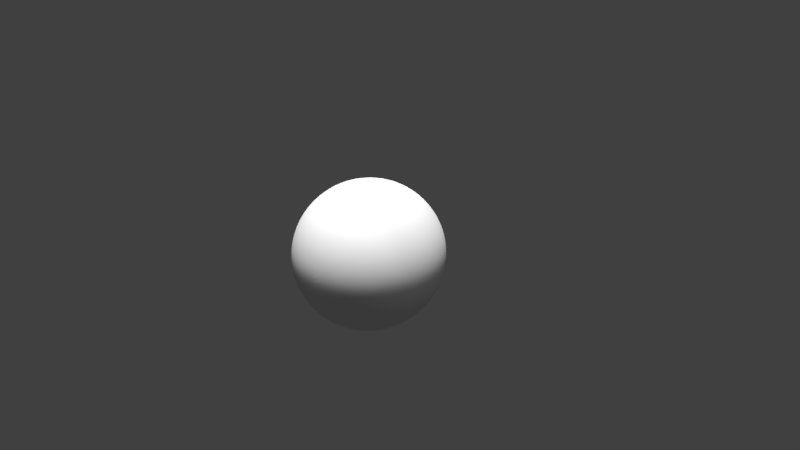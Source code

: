 # Source: face15.blend  (saved by Blender 2.78.0; exported with 4.5.12 LTS)
import bpy
from mathutils import Matrix  # noqa: F401  (used for matrix-valued properties, if any)

bpy.ops.wm.read_factory_settings(use_empty=True)
scene = bpy.context.scene
scene.name = 'Scene'

# ---- collections
col_collection_1 = bpy.data.collections.new('Collection 1'); scene.collection.children.link(col_collection_1)
col_collection_2 = bpy.data.collections.new('Collection 2'); scene.collection.children.link(col_collection_2)

# ---- world
world_world = bpy.data.worlds.new('World'); scene.world = world_world
world_world.color = (0.05088, 0.05088, 0.05088)
world_world.use_sun_shadow = False
world_world.sun_shadow_jitter_overblur = 0.0
world_world.cycles.sampling_method = 'MANUAL'

# ---- cameras
cam_camera = bpy.data.cameras.new('Camera')
cam_camera.clip_end = 100.0
cam_camera.lens = 35.0
cam_camera.sensor_width = 32.0
cam_camera.sensor_height = 18.0
cam_camera.ortho_scale = 7.314
cam_camera.dof.focus_distance = 0.0
cam_camera.dof.aperture_fstop = 128.0

# ---- lights
light_spot = bpy.data.lights.new('Spot', 'SPOT')
light_spot.transmission_factor = 0.0
light_spot.energy = 100.0
light_spot.shadow_buffer_clip_start = 0.5
light_spot.shadow_soft_size = 0.1
light_spot.shadow_maximum_resolution = 0.006
light_spot.use_absolute_resolution = True
light_sun = bpy.data.lights.new('Sun', 'SUN')
light_sun.transmission_factor = 0.0
light_sun.angle = 0.1993
light_sun.energy = 2.5
light_sun.shadow_buffer_clip_start = 0.5
light_sun.shadow_soft_size = 0.1
light_sun.shadow_cascade_max_distance = 1000.0
light_lamp = bpy.data.lights.new('Lamp', 'POINT')
light_lamp.transmission_factor = 0.0
light_lamp.cutoff_distance = 30.0
light_lamp.energy = 100.0
light_lamp.shadow_buffer_clip_start = 1.001
light_lamp.shadow_soft_size = 0.1
light_lamp.shadow_maximum_resolution = 0.006
light_lamp.use_absolute_resolution = True
light_sun_001 = bpy.data.lights.new('Sun.001', 'SUN')
light_sun_001.transmission_factor = 0.0
light_sun_001.angle = 0.1993
light_sun_001.energy = 2.5
light_sun_001.shadow_buffer_clip_start = 0.5
light_sun_001.shadow_soft_size = 0.1
light_sun_001.shadow_cascade_max_distance = 1000.0

# ---- meshes
me_circle = bpy.data.meshes.new('Circle')
me_circle.from_pydata([(1.787, -9.317, 1.581), (1.399, -9.091, 1.421), (1.085, -8.631, 1.209), (0.989, -8.427, 1.037), (1.085, -8.577, 0.9756), (1.395, -8.97, 0.9364), (1.84, -9.23, 0.9083), (2.246, -8.936, 0.936), (2.596, -8.371, 1.093), (2.697, -8.089, 1.249), (2.587, -8.684, 1.539), (2.24, -9.115, 1.634), (1.705, -9.108, 1.855), (1.225, -9.007, 1.609), (0.8371, -8.64, 1.278), (0.6922, -8.626, 1.038), (0.7722, -8.554, 0.8461), (1.245, -9.086, 0.5989), (1.837, -9.105, 0.5366), (2.405, -8.713, 0.6181), (2.873, -7.974, 0.953), (2.911, -7.613, 1.438), (2.683, -8.11, 1.708), (2.216, -8.771, 1.907), (1.885, -9.43, 2.346), (1.149, -9.871, 2.109), (0.5979, -9.717, 1.793), (0.4992, -9.771, 1.102), (0.5289, -9.753, 0.5958), (1.016, -9.483, 0.1319), (1.841, -9.461, -0.1939), (2.753, -8.441, 0.1697), (3.543, -6.903, 0.833), (3.77, -6.339, 1.977), (3.15, -7.534, 2.357), (2.57, -9.167, 2.499), (0.0, -10.21, 1.803), (0.0, -10.27, 1.163), (0.0, -10.59, 0.7139), (2.253, -9.048, 3.182), (1.517, -9.629, 3.147), (0.8985, -9.898, 3.025), (0.4718, -10.45, 0.2325), (0.9246, -9.901, -0.1753), (1.742, -9.551, -0.4898), (3.148, -8.054, -0.1472), (3.678, -6.597, 0.2686), (3.962, -5.448, 2.232), (3.445, -7.26, 2.862), (2.946, -8.227, 3.08), (0.0, -10.16, 2.93), (0.0, -11.12, 0.4051), (0.2807, -10.06, 1.132), (0.2775, -10.41, 0.6683), (0.287, -10.08, 1.798), (0.4422, -10.12, 2.954), (0.2551, -10.92, 0.3351), (0.0, -11.76, -0.05945), (0.2803, -11.56, -0.1312), (0.0, -12.4, -0.5034), (0.2357, -12.22, -0.5563), (0.5381, -11.94, -1.118), (0.8005, -11.38, -1.245), (0.9012, -10.86, -1.412), (0.9181, -10.88, -1.214), (0.7649, -11.38, -1.017), (0.507, -11.72, -0.7912), (0.4941, -11.1, -0.3906), (0.6476, -11.2, -0.7669), (0.0, -13.0, -0.959), (0.7287, -10.77, -0.8851), (0.0, -12.76, -1.389), (0.0, -11.84, -1.709), (0.2831, -11.55, -1.638), (0.0, -11.35, -1.787), (0.4323, -11.06, -1.635), (0.0, -11.11, -1.869), (0.3049, -11.04, -1.839), (0.8192, -10.87, -1.689), (0.888, -10.38, -1.56), (0.935, -10.22, -1.37), (0.4985, -12.79, -1.071), (0.315, -12.35, -1.433), (0.8139, -10.21, -1.027), (0.5577, -11.93, -1.414), (0.7292, -11.36, -1.495), (0.7472, -10.91, -1.633), (0.6534, -10.46, -0.647), (0.0, -10.94, -2.072), (0.3217, -10.83, -1.992), (0.9246, -10.39, -1.92), (1.089, -10.04, -1.677), (1.261, -9.914, -1.145), (0.5422, -10.98, -1.846), (0.5133, -10.99, -1.715), (0.5895, -10.7, -1.957), (0.3586, -11.42, -1.425), (0.4134, -11.1, -1.471), (0.4318, -11.85, -1.292), (0.5194, -11.63, -1.247), (0.6154, -11.26, -1.448), (0.5769, -11.02, -1.528), (0.4926, -11.01, -1.53), (0.3851, -10.77, -0.7755), (0.4189, -10.37, -0.7004), (0.4561, -11.11, -0.672), (0.5392, -10.89, -0.6783), (0.5969, -10.68, -0.6491), (0.5841, -10.3, -0.7723), (0.4934, -10.31, -0.7056), (0.0, -11.03, -2.613), (0.3604, -11.0, -2.548), (1.629, -9.251, -2.922), (0.0, -10.48, -3.732), (0.8875, -10.2, -2.729), (0.9295, -10.15, -3.613), (1.182, -9.722, -2.812), (0.5259, -10.35, -3.663), (0.5907, -10.73, -2.571), (1.384, -9.538, -3.252), (1.459, -9.457, -2.826), (1.222, -9.727, -3.415), (1.509, -9.388, -3.068), (0.0, -10.4, -3.193), (0.3391, -10.28, -3.162), (1.472, -9.125, -2.988), (0.0, -10.4, -3.096), (0.9216, -9.674, -3.194), (0.6978, -9.913, -3.073), (1.166, -9.335, -3.115), (0.4148, -10.28, -3.064), (0.6631, -9.919, -3.163), (1.188, -9.335, -2.887), (1.395, -9.198, -3.007), (0.9592, -9.673, -3.0), (1.402, -9.151, -2.827), (0.9245, -10.29, -3.035), (0.6681, -10.52, -3.008), (1.053, -10.16, -3.09), (1.263, -9.974, -3.071), (0.3159, -10.67, -3.008), (0.792, -10.62, -3.158), (1.36, -9.405, -2.997), (1.45, -9.31, -2.956), (1.369, -9.548, -2.959), (0.0, -10.82, -3.012), (1.176, -9.808, -3.004), (0.0, -10.96, -3.144), (0.4412, -11.02, -3.12), (0.6199, -10.74, -2.596), (1.349, -9.605, -3.228), (0.397, -11.08, -2.544), (1.522, -9.353, -2.952), (1.401, -9.493, -2.88), (0.5235, -10.73, -3.712), (0.9002, -10.23, -2.763), (1.215, -9.838, -3.377), (0.9385, -10.31, -3.572), (1.436, -9.437, -3.054), (0.0, -11.13, -2.651), (1.188, -9.757, -2.851), (0.0, -10.84, -3.774), (2.709, -8.139, 1.182), (2.998, -7.611, 1.218), (3.86, -6.205, 1.261), (4.145, -5.348, 1.169), (0.8647, -8.527, 1.033), (0.9742, -8.541, 0.8548), (2.565, -8.475, 1.58), (2.174, -8.847, 1.753), (1.719, -9.115, 1.729), (1.314, -8.902, 1.531), (2.379, -8.736, 0.6824), (2.775, -8.186, 0.9843), (1.287, -8.793, 0.6535), (1.012, -8.546, 1.262), (2.784, -7.867, 1.341), (1.849, -9.082, 0.6104), (2.857, -7.844, 1.197), (1.052, -8.588, 0.9308), (2.194, -8.967, 1.668), (1.363, -8.941, 1.459), (2.665, -8.455, 1.043), (1.365, -8.966, 0.8575), (1.064, -8.561, 1.223), (2.735, -8.023, 1.285), (1.836, -9.195, 0.8354), (0.946, -8.455, 1.024), (2.539, -8.541, 1.56), (1.759, -9.168, 1.642), (2.264, -9.013, 0.8651), (2.74, -8.073, 1.18), (1.779, -9.191, 1.469), (1.415, -9.026, 1.377), (1.109, -8.635, 1.189), (1.014, -8.45, 1.05), (1.071, -8.501, 0.9728), (1.377, -8.918, 0.9872), (1.855, -9.259, 0.9494), (2.264, -8.925, 0.9802), (2.554, -8.393, 1.112), (2.658, -8.257, 1.219), (2.457, -8.755, 1.409), (2.186, -8.982, 1.544), (2.671, -8.158, 1.176), (1.806, -9.096, 1.649), (1.371, -8.887, 1.464), (1.051, -8.319, 1.165), (0.9924, -8.165, 0.9488), (1.095, -8.249, 0.7916), (1.377, -8.775, 0.8939), (1.855, -9.025, 0.8085), (2.264, -8.88, 1.002), (2.544, -8.243, 1.078), (2.687, -7.66, 1.27), (2.515, -8.483, 1.565), (2.269, -8.635, 1.629), (2.671, -7.948, 1.164), (1.759, -8.906, 1.888), (1.324, -8.752, 1.593), (1.004, -8.224, 1.116), (0.9454, -8.063, 0.7708), (1.048, -8.114, 0.52), (1.33, -8.64, 0.6832), (1.808, -8.89, 0.7719), (2.217, -8.745, 0.8557), (2.507, -8.105, 0.9914), (2.64, -7.525, 1.283), (2.467, -8.256, 1.807), (2.215, -8.463, 1.855), (2.623, -7.814, 1.114), (1.777, -9.14, 1.447), (2.16, -8.922, 1.506), (1.324, -8.809, 1.035), (1.219, -8.527, 0.9942), (2.628, -7.843, 1.237), (2.667, -8.137, 1.19), (1.842, -9.169, 0.9995), (2.262, -8.909, 1.019), (2.555, -8.395, 1.14), (1.403, -8.925, 1.346), (1.127, -8.446, 1.155), (2.428, -8.622, 1.425), (1.033, -8.434, 1.071), (1.182, -9.465, 1.852), (0.6935, -9.351, 1.533), (3.107, -7.619, 0.9052), (3.327, -7.179, 1.76), (1.138, -9.336, 0.3348), (1.835, -9.328, 0.1255), (0.5427, -9.088, 1.056), (3.005, -7.82, 1.911), (2.596, -8.618, 0.3833), (0.5999, -9.053, 0.6693), (2.389, -8.84, 2.177), (1.779, -9.314, 2.094), (3.246, -7.19, 1.236), (1.194, -8.587, 0.9979), (1.104, -8.348, 1.058), (1.153, -8.401, 1.137), (1.157, -8.545, 1.139), (1.213, -8.652, 1.074), (1.272, -8.67, 1.006), (0.0, -10.06, -2.656), (0.2642, -9.881, -2.645), (1.596, -8.495, -2.889), (0.0, -9.965, -3.666), (0.9037, -9.228, -2.71), (0.6147, -9.528, -3.46), (1.231, -8.836, -2.731), (0.285, -9.884, -3.579), (0.5922, -9.559, -2.661), (1.189, -8.87, -3.294), (1.426, -8.69, -2.707), (0.8971, -9.2, -3.37), (1.51, -8.588, -3.084), (1.762, -8.833, -2.871), (0.9936, -10.06, -2.229), (1.171, -9.44, -4.017), (1.328, -9.554, -2.415), (0.6314, -9.881, -4.172), (0.6351, -10.54, -2.264), (1.591, -8.781, -3.426), (1.6, -9.11, -2.63), (1.418, -9.095, -3.758), (1.753, -8.745, -3.146), (0.9183, -10.3, -2.838), (1.177, -10.13, -3.297), (0.9009, -10.63, -3.49), (1.426, -9.514, -2.992), (0.0, -11.14, -2.817), (1.159, -9.776, -2.915), (0.0, -11.09, -3.506), (0.6645, -10.75, -2.746), (1.302, -9.828, -3.155), (0.3471, -11.09, -2.73), (1.477, -9.383, -2.971), (1.396, -9.506, -2.904), (0.4748, -11.07, -3.459), (0.643, -9.702, -3.09), (0.3468, -10.01, -3.127), (0.6691, -9.686, -3.184), (0.9159, -9.428, -3.145), (1.381, -8.92, -2.96), (1.461, -8.853, -2.906), (1.362, -8.97, -2.895), (1.154, -9.125, -3.048), (1.166, -9.11, -2.997), (0.9014, -9.441, -3.085), (0.0, -10.11, -3.274), (0.3912, -10.02, -3.245), (0.0, -10.15, -3.096), (0.0, -10.89, -2.507), (0.3619, -10.78, -2.341), (0.1853, -11.72, -1.711), (0.187, -11.32, -1.778), (0.2228, -11.09, -1.858), (0.2477, -10.89, -2.036), (0.337, -11.05, -2.552), (0.3128, -10.29, -3.201), (0.2914, -10.71, -3.006), (0.341, -11.11, -2.571), (0.3202, -11.13, -2.739), (0.2913, -10.93, -2.444), (0.2108, -10.43, -3.685), (0.1601, -10.37, -3.134), (0.1554, -10.98, -3.14), (0.2041, -10.79, -3.747), (0.159, -11.05, -3.488), (0.6592, -11.7, -1.397), (0.6884, -11.8, -1.134), (0.632, -11.72, -0.9105), (0.5533, -11.27, -0.6036), (0.6256, -10.65, -0.6388), (0.5706, -11.46, -1.347), (0.5819, -10.82, -0.6344), (3.386, -6.057, -2.692), (3.389, -6.634, -2.035), (3.247, -5.502, -3.192), (1.986, -8.364, -3.216), (1.987, -8.577, -2.843), (1.793, -9.01, -2.476), (2.353, -7.628, -3.354), (2.393, -8.036, -2.876), (2.21, -8.555, -2.302), (0.0, -10.08, -4.158), (0.2427, -9.952, -4.148), (0.0, -7.347, -5.777), (0.8346, -7.289, -5.799), (0.0, -9.934, -5.029), (0.4513, -9.774, -5.02), (0.2678, -10.03, -4.589), (0.0, -10.19, -4.599), (0.0, -8.852, -5.614), (0.7973, -8.692, -5.604), (1.267, -9.154, -4.306), (1.422, -8.87, -4.582), (1.616, -8.675, -3.989), (1.881, -8.218, -4.166), (0.7701, -9.521, -4.557), (0.9713, -9.288, -4.909), (1.905, -8.416, -3.586), (2.118, -7.725, -3.866), (1.245, -9.83, -1.921), (1.478, -9.334, -2.209), (1.955, -9.224, -1.854), (1.701, -9.638, -1.465), (0.0, -10.97, -2.574), (1.705, -9.024, -2.894), (1.652, -9.037, -3.111), (1.537, -9.264, -2.71), (1.493, -9.137, -3.344), (0.9412, -10.14, -2.497), (1.255, -9.665, -2.603), (0.5551, -10.04, -3.887), (1.024, -9.779, -3.8), (0.6357, -10.6, -2.449), (1.326, -9.393, -3.597), (0.3794, -10.86, -2.476), (0.3272, -10.99, -2.495), (0.0, -10.24, -3.914), (0.2277, -10.13, -3.93), (4.61, 2.918, 3.658), (4.327, -2.504, 3.019), (4.604, -2.451, 1.58), (3.397, -0.2038, -2.712), (3.768, -0.4386, -1.929), (3.076, -0.1827, -3.972), (0.0, -4.011, -5.62), (0.6076, -4.109, -5.672), (0.0, -3.744, -5.699), (0.5657, -3.584, -5.694), (3.929, -1.752, -2.321), (4.177, -2.335, -1.451), (3.529, -1.4, -3.198), (1.918, -2.335, -5.276), (2.2, -3.226, -5.065), (2.833, -5.829, 5.436), (1.919, -6.661, 5.836), (1.185, -7.18, 6.004), (4.119, -4.013, 4.403), (3.612, -4.799, 4.9), (0.0, -7.59, 6.067), (0.6078, -7.495, 6.075), (2.536, -8.026, 4.122), (1.734, -8.767, 4.27), (3.288, -7.062, 3.813), (0.5327, -9.519, 4.225), (0.0, -9.578, 4.212), (1.063, -9.235, 4.268), (3.859, -6.221, 3.423), (4.408, -4.389, 1.383), (4.223, -4.319, 2.66), (4.675, 2.655, 2.389), (2.825, 2.79, 6.698), (2.112, 2.641, 7.222), (1.335, 2.466, 7.572), (4.207, 3.044, 4.932), (3.562, 2.949, 6.032), (0.0, 2.506, 7.676), (0.7543, 2.413, 7.662), (0.6457, -1.585, 7.357), (0.0, -1.63, 7.393), (3.599, 0.05872, 5.87), (2.834, -0.5697, 6.483), (1.985, -1.086, 6.998), (1.212, -1.44, 7.293), (4.51, 0.7605, 3.533), (4.376, 0.7403, 4.787), (4.676, 0.9272, 2.134), (0.0, -5.236, 6.957), (2.889, -3.722, 6.08), (1.194, -4.96, 6.87), (4.152, -2.092, 4.756), (0.6174, -5.191, 6.935), (3.645, -2.817, 5.502), (1.999, -4.471, 6.611), (4.454, -1.187, 3.294), (4.691, -1.217, 1.81), (4.496, 4.669, 3.473), (4.548, 3.914, 2.229), (2.959, 6.329, 6.31), (2.342, 6.503, 6.786), (1.537, 6.427, 7.199), (4.126, 5.14, 4.556), (3.577, 6.04, 5.659), (0.0, 6.379, 7.369), (0.8979, 6.345, 7.326), (4.057, 6.893, 2.568), (4.22, 5.613, 1.899), (2.936, 9.893, 4.587), (2.284, 10.76, 4.921), (1.57, 10.97, 5.086), (3.841, 7.863, 3.226), (3.512, 8.984, 3.849), (0.0, 11.18, 5.193), (0.9255, 11.04, 5.124), (3.378, 6.056, -1.075), (3.931, 5.321, 0.3825), (2.085, 9.902, -0.2413), (1.531, 10.49, -0.09031), (1.476, 11.49, 3.019), (3.19, 7.105, -0.9245), (2.744, 8.759, -0.4932), (0.0, 11.63, 3.158), (0.5584, 11.09, 0.01332), (0.8946, 11.59, 3.069), (0.0, 11.19, 0.01058), (3.196, 9.372, 1.764), (3.645, 8.005, 1.217), (1.071, 10.84, -0.04523), (2.027, 11.22, 2.813), (2.648, 10.52, 2.415), (3.492, 4.883, -1.251), (3.932, 6.774, 0.8757), (2.967, 4.775, -2.344), (1.81, 7.923, -1.808), (1.38, 8.284, -1.684), (2.868, 5.935, -2.132), (2.394, 7.003, -1.91), (0.6166, 8.714, -1.608), (0.0, 8.879, -1.599), (0.9848, 8.573, -1.629), (3.044, 3.122, -2.351), (2.961, 3.977, -3.335), (1.958, 6.25, -3.102), (1.503, 6.89, -2.947), (2.765, 4.75, -3.353), (2.452, 5.604, -3.208), (0.5733, 7.519, -2.791), (0.0, 7.731, -2.698), (1.052, 7.244, -2.855), (3.091, 2.583, -3.296), (3.246, 0.9616, -3.098), (3.421, 1.327, -2.437), (2.89, 0.61, -4.132), (0.0, -3.52, -5.979), (0.7155, -3.377, -5.975), (1.924, -2.055, -5.646), (3.901, -3.151, -2.331), (3.952, -3.851, -1.451), (3.569, -2.693, -3.129), (3.378, -7.251, -1.412), (4.157, -3.735, -0.6321), (1.813, -6.599, -5.095), (2.039, -4.819, -5.256), (0.0, -5.598, -5.662), (0.7791, -5.439, -5.652), (2.781, -6.679, -3.427), (2.791, -7.203, -2.865), (2.84, -7.853, -2.19), (1.242, -2.942, -5.462), (1.276, -3.662, -5.432), (1.32, -2.599, -5.791), (1.302, -6.922, -5.425), (1.357, -4.968, -5.387), (2.871, -2.656, -4.545), (2.506, -1.632, -4.772), (2.258, -0.9857, -5.212), (2.526, -5.854, -4.585), (2.468, -4.51, -4.733), (1.793, -7.956, -4.806), (1.27, -8.614, -5.289), (2.088, -7.285, -4.337), (3.128, -1.971, -3.979), (2.767, -1.047, -4.476), (2.54, -0.2796, -4.774), (3.257, -3.315, -3.674), (3.045, -5.359, -3.836), (2.558, -6.398, -3.973), (3.376, -7.489, -0.6588), (3.94, -5.395, -0.06022), (2.413, -9.245, -1.123), (2.619, -8.776, -1.652), (4.253, -1.988, -0.4856), (4.369, -0.2323, -0.324), (2.923, 3.376, -4.297), (2.122, 6.07, -4.064), (1.555, 6.763, -3.909), (2.872, 4.312, -4.315), (2.673, 5.364, -4.183), (0.6095, 7.529, -3.753), (0.0, 7.655, -3.748), (1.161, 7.206, -3.817), (2.971, 2.153, -4.258), (2.392, -0.02568, -8.992), (0.0, -1.642, -10.12), (0.4118, -1.608, -10.11), (1.266, -1.384, -9.788), (0.8503, -1.533, -9.985), (1.56, -0.7802, -9.632), (2.036, -0.4415, -9.316), (3.606, 2.047, -7.536), (3.147, 6.021, -6.408), (2.523, 6.714, -6.499), (3.736, 3.699, -6.819), (3.471, 5.14, -6.391), (1.06, 7.479, -6.723), (0.0, 7.606, -6.684), (1.846, 7.157, -6.563), (2.835, 0.6806, -8.523), (1.177, -2.1, -7.189), (1.033, -1.745, -8.587), (1.565, -1.464, -8.407), (1.745, -1.688, -7.027), (2.953, 4.026, -5.149), (3.304, 3.805, -5.984), (3.131, 5.215, -5.655), (2.916, 5.289, -4.919), (2.412, -0.2779, -6.288), (2.283, -0.2763, -7.802), (2.651, 0.3175, -7.372), (2.736, 0.4637, -5.752), (1.863, -0.8487, -8.158), (2.061, -0.9172, -6.685), (2.404, 6.054, -4.845), (2.775, 6.037, -5.627), (2.181, 6.73, -5.636), (1.859, 6.747, -4.772), (3.008, 2.933, -5.377), (3.285, 2.49, -6.457), (0.6999, 7.512, -4.743), (0.8619, 7.496, -5.733), (0.0, 7.622, -5.705), (0.0, 7.639, -4.727), (1.335, 7.19, -4.732), (1.636, 7.173, -5.648), (0.6318, -2.644, -7.355), (0.548, -2.055, -8.734), (2.957, 1.172, -7.101), (2.93, 1.662, -5.68), (0.0, -2.751, -7.36), (0.0, -2.125, -8.741)], [], [(167, 166, 15, 16), (169, 168, 22, 23), (171, 170, 12, 13), (173, 172, 19, 20), (174, 167, 16, 17), (170, 169, 23, 12), (175, 171, 13, 14), (178, 173, 20, 163), (177, 174, 17, 18), (166, 175, 14, 15), (168, 176, 21, 22), (172, 177, 18, 19), (245, 244, 25, 26), (256, 246, 32, 164), (249, 248, 29, 30), (250, 245, 26, 27), (251, 247, 33, 34), (252, 249, 30, 31), (253, 250, 27, 28), (254, 251, 34, 35), (244, 255, 24, 25), (246, 252, 31, 32), (248, 253, 28, 29), (255, 254, 35, 24), (53, 52, 37, 38), (52, 54, 36, 37), (54, 26, 41, 55), (24, 35, 49, 39), (26, 25, 40, 41), (164, 32, 46, 165), (30, 29, 43, 44), (34, 33, 47, 48), (31, 30, 44, 45), (53, 38, 51, 56), (35, 34, 48, 49), (25, 24, 39, 40), (32, 31, 45, 46), (29, 28, 42, 43), (28, 53, 56, 42), (27, 26, 54, 52), (28, 27, 52, 53), (58, 56, 51, 57), (58, 57, 59, 60), (68, 65, 64, 70), (332, 331, 65, 68), (58, 60, 66, 67), (62, 85, 86, 63), (60, 59, 69, 81), (81, 69, 71, 82), (82, 71, 72, 314), (314, 72, 74, 315), (315, 74, 76, 316), (330, 329, 85, 62), (81, 82, 84, 61), (64, 63, 79, 80), (70, 64, 80, 83), (63, 86, 78, 79), (60, 81, 61, 66), (331, 330, 62, 65), (65, 62, 63, 64), (93, 78, 86, 94), (332, 333, 87, 67), (56, 58, 67, 42), (77, 93, 94, 75), (73, 75, 97, 96), (84, 82, 98, 99), (82, 73, 96, 98), (86, 85, 100, 101), (94, 86, 101, 102), (75, 94, 102, 97), (329, 84, 99, 334), (334, 99, 106, 335), (97, 102, 109, 104), (98, 96, 103, 105), (99, 98, 105, 106), (101, 100, 107, 108), (102, 101, 108, 109), (96, 97, 104, 103), (103, 104, 109, 108), (107, 105, 103, 108), (106, 105, 107, 335), (379, 367, 110, 318), (137, 131, 127, 136), (139, 132, 134, 138), (140, 124, 131, 137), (138, 134, 128, 141), (143, 125, 135, 142), (144, 133, 125, 143), (142, 135, 132, 139), (320, 145, 123, 319), (136, 127, 129, 146), (326, 325, 126, 147), (146, 129, 133, 144), (141, 128, 130, 148), (288, 141, 148, 298), (291, 146, 144, 297), (328, 326, 147, 292), (286, 136, 146, 291), (322, 290, 145, 320), (289, 142, 139, 294), (297, 144, 143, 296), (296, 143, 142, 289), (287, 138, 141, 288), (295, 140, 137, 293), (294, 139, 138, 287), (293, 137, 136, 286), (118, 149, 155, 114), (119, 150, 156, 121), (111, 151, 149, 118), (121, 156, 157, 115), (112, 152, 158, 122), (120, 153, 152, 112), (122, 158, 150, 119), (318, 110, 159, 321), (114, 155, 160, 116), (324, 327, 161, 113), (116, 160, 153, 120), (115, 157, 154, 117), (33, 164, 165, 47), (247, 256, 164, 33), (176, 178, 163, 21), (185, 191, 178, 176), (190, 186, 177, 172), (188, 185, 176, 168), (187, 184, 175, 166), (186, 183, 174, 177), (191, 182, 173, 178), (184, 181, 171, 175), (189, 180, 169, 170), (183, 179, 167, 174), (182, 190, 172, 173), (181, 189, 170, 171), (180, 188, 168, 169), (179, 187, 166, 167), (4, 3, 187, 179), (11, 10, 188, 180), (1, 0, 189, 181), (8, 7, 190, 182), (5, 4, 179, 183), (0, 11, 180, 189), (2, 1, 181, 184), (162, 8, 182, 191), (6, 5, 183, 186), (3, 2, 184, 187), (10, 9, 185, 188), (7, 6, 186, 190), (9, 162, 191, 185), (7, 8, 200, 199), (0, 1, 193, 192), (162, 9, 201, 204), (8, 162, 204, 200), (1, 2, 194, 193), (9, 10, 202, 201), (2, 3, 195, 194), (10, 11, 203, 202), (3, 4, 196, 195), (11, 0, 192, 203), (4, 5, 197, 196), (5, 6, 198, 197), (6, 7, 199, 198), (232, 231, 205, 216), (234, 233, 210, 209), (236, 235, 214, 217), (233, 237, 211, 210), (237, 238, 212, 211), (238, 239, 213, 212), (231, 240, 206, 205), (239, 236, 217, 213), (240, 259, 207, 206), (235, 242, 215, 214), (259, 258, 208, 207), (242, 232, 216, 215), (258, 234, 209, 208), (212, 213, 226, 225), (205, 206, 219, 218), (213, 217, 230, 226), (206, 207, 220, 219), (214, 215, 228, 227), (207, 208, 221, 220), (215, 216, 229, 228), (208, 209, 222, 221), (216, 205, 218, 229), (209, 210, 223, 222), (217, 214, 227, 230), (210, 211, 224, 223), (211, 212, 225, 224), (195, 196, 257, 243), (202, 203, 232, 242), (194, 195, 243, 241), (201, 202, 242, 235), (193, 194, 241, 240), (200, 204, 236, 239), (192, 193, 240, 231), (199, 200, 239, 238), (198, 199, 238, 237), (197, 198, 237, 233), (204, 201, 235, 236), (196, 197, 233, 257), (203, 192, 231, 232), (21, 163, 256, 247), (12, 23, 254, 255), (17, 16, 253, 248), (20, 19, 252, 246), (13, 12, 255, 244), (23, 22, 251, 254), (16, 15, 250, 253), (19, 18, 249, 252), (22, 21, 247, 251), (15, 14, 245, 250), (18, 17, 248, 249), (163, 20, 246, 256), (14, 13, 244, 245), (261, 243, 257, 262), (260, 241, 243, 261), (259, 260, 261, 258), (258, 261, 262, 234), (240, 241, 259), (234, 257, 233), (260, 259, 241), (262, 257, 234), (300, 264, 271, 299), (302, 274, 268, 301), (304, 265, 275, 303), (305, 273, 265, 304), (303, 275, 272, 306), (308, 267, 269, 307), (310, 270, 266, 309), (307, 269, 273, 305), (301, 268, 270, 310), (299, 271, 267, 308), (306, 272, 274, 302), (300, 311, 263, 264), (369, 285, 276, 368), (368, 276, 283, 370), (371, 282, 285, 369), (373, 279, 277, 372), (381, 346, 280, 374), (370, 283, 279, 373), (374, 280, 278, 375), (372, 277, 281, 376), (377, 284, 282, 371), (375, 278, 284, 377), (149, 293, 286, 155), (150, 294, 287, 156), (151, 295, 293, 149), (156, 287, 288, 157), (152, 296, 289, 158), (153, 297, 296, 152), (158, 289, 294, 150), (321, 159, 290, 322), (155, 286, 291, 160), (327, 328, 292, 161), (160, 291, 297, 153), (157, 288, 298, 154), (124, 319, 123, 311, 300), (132, 306, 302, 134), (131, 299, 308, 127), (128, 301, 310, 130), (129, 307, 305, 133), (130, 310, 309, 126, 325), (127, 308, 307, 129), (135, 303, 306, 132), (133, 305, 304, 125), (125, 304, 303, 135), (134, 302, 301, 128), (124, 300, 299, 131), (317, 88, 312, 323), (378, 376, 281, 313), (89, 317, 323, 313), (151, 321, 322, 295), (111, 318, 321, 151), (295, 322, 320, 140), (140, 320, 319, 124), (378, 379, 318, 111), (75, 315, 316, 77), (73, 314, 315, 75), (82, 314, 73), (36, 54, 55, 50), (154, 298, 328, 327), (380, 345, 346, 381), (117, 154, 327, 324), (298, 148, 326, 328), (148, 130, 325, 326), (77, 316, 317, 89), (100, 334, 335, 107), (85, 329, 334, 100), (78, 93, 95, 90), (316, 76, 88, 317), (79, 78, 90, 91), (70, 83, 87, 333), (80, 79, 91, 92), (93, 77, 89, 95), (83, 80, 92, 87), (68, 70, 333, 332), (66, 61, 330, 331), (61, 84, 329, 330), (67, 66, 331, 332), (509, 508, 338, 336), (510, 509, 336, 337), (283, 276, 340, 341), (276, 285, 339, 340), (341, 340, 343, 344), (340, 339, 342, 343), (279, 283, 341, 364), (364, 341, 344, 365), (354, 353, 347, 348), (351, 352, 349, 350), (346, 345, 352, 351), (350, 349, 353, 354), (359, 351, 350, 360), (357, 355, 356, 358), (361, 357, 358, 362), (355, 359, 360, 356), (339, 361, 362, 342), (351, 359, 280, 346), (280, 359, 355, 278), (278, 355, 357, 284), (284, 357, 361, 282), (282, 361, 339, 285), (89, 313, 281, 95), (90, 95, 281, 277), (363, 364, 365, 366), (277, 279, 364, 363), (90, 277, 363, 91), (91, 363, 366, 92), (113, 380, 381, 324), (313, 323, 379, 378), (111, 118, 376, 378), (115, 375, 377, 121), (121, 377, 371, 119), (114, 372, 376, 118), (117, 374, 375, 115), (120, 370, 373, 116), (324, 381, 374, 117), (116, 373, 372, 114), (119, 371, 369, 122), (112, 368, 370, 120), (122, 369, 368, 112), (323, 312, 367, 379), (42, 67, 87, 43), (412, 411, 384, 383), (422, 421, 420, 419), (507, 506, 388, 389), (389, 388, 390, 391), (393, 392, 385, 386), (392, 394, 387, 385), (499, 501, 394, 392), (500, 499, 392, 393), (525, 387, 394, 524), (511, 395, 396, 512), (405, 404, 397, 398), (404, 406, 401, 397), (408, 407, 403, 402), (407, 409, 399, 403), (409, 405, 398, 399), (406, 410, 400, 401), (49, 48, 410, 406), (41, 40, 405, 409), (55, 41, 409, 407), (50, 55, 407, 408), (39, 49, 406, 404), (40, 39, 404, 405), (46, 531, 411, 165), (47, 165, 411, 412), (48, 47, 412, 410), (410, 412, 383, 400), (43, 87, 92, 44), (424, 423, 418, 414), (426, 425, 415, 416), (428, 427, 382, 417), (421, 426, 416, 420), (427, 429, 413, 382), (423, 428, 417, 418), (425, 424, 414, 415), (436, 431, 424, 425), (435, 433, 428, 423), (437, 438, 429, 427), (434, 432, 426, 421), (433, 437, 427, 428), (432, 436, 425, 426), (431, 435, 423, 424), (430, 434, 421, 422), (402, 403, 434, 430), (397, 401, 435, 431), (399, 398, 436, 432), (400, 383, 437, 433), (403, 399, 432, 434), (383, 384, 438, 437), (401, 400, 433, 435), (398, 397, 431, 436), (419, 420, 447, 446), (382, 413, 440, 439), (414, 418, 445, 441), (415, 414, 441, 442), (416, 415, 442, 443), (417, 382, 439, 444), (420, 416, 443, 447), (418, 417, 444, 445), (446, 447, 456, 455), (441, 445, 454, 450), (443, 442, 451, 452), (442, 441, 450, 451), (444, 439, 448, 453), (447, 443, 452, 456), (445, 444, 453, 454), (439, 440, 449, 448), (450, 454, 468, 472), (452, 451, 471, 461), (451, 450, 472, 471), (453, 448, 474, 469), (456, 452, 461, 466), (454, 453, 469, 468), (448, 449, 458, 474), (455, 456, 466, 464), (469, 474, 457, 462), (461, 471, 460, 470), (472, 468, 463, 459), (464, 466, 465, 467), (471, 472, 459, 460), (474, 458, 473, 457), (466, 461, 470, 465), (468, 469, 462, 463), (463, 462, 478, 479), (465, 470, 482, 480), (462, 457, 475, 478), (460, 459, 476, 477), (457, 473, 483, 475), (470, 460, 477, 482), (467, 465, 480, 481), (459, 463, 479, 476), (475, 483, 492, 484), (480, 482, 491, 489), (476, 479, 488, 485), (479, 478, 487, 488), (482, 477, 486, 491), (481, 480, 489, 490), (478, 475, 484, 487), (477, 476, 485, 486), (517, 395, 498, 518), (391, 390, 496, 497), (386, 385, 493, 494), (511, 391, 497, 513), (385, 387, 495, 493), (337, 336, 499, 500), (336, 338, 501, 499), (500, 503, 502, 337), (531, 530, 502, 503), (520, 519, 504, 505), (348, 347, 506, 507), (520, 505, 396, 516), (512, 396, 505, 515), (514, 515, 505, 504), (344, 343, 509, 510), (343, 342, 508, 509), (348, 507, 515, 514), (389, 512, 515, 507), (395, 511, 513, 498), (391, 511, 512, 389), (522, 514, 504, 521), (527, 520, 516, 524), (527, 528, 519, 520), (525, 517, 518, 526), (395, 517, 516, 396), (521, 504, 519, 523), (356, 521, 523, 358), (360, 522, 521, 356), (348, 514, 522, 354), (354, 522, 360, 350), (358, 523, 529, 362), (528, 529, 523, 519), (338, 508, 529, 528), (362, 529, 508, 342), (387, 525, 526, 495), (501, 338, 528, 527), (501, 527, 524, 394), (517, 525, 524, 516), (219, 220, 221, 222, 223, 224, 225, 226, 230, 227, 228, 229, 218), (46, 45, 530, 531), (337, 502, 533, 510), (510, 533, 365, 344), (365, 533, 532, 366), (502, 530, 532, 533), (44, 532, 530, 45), (366, 532, 44, 92), (384, 411, 531, 503), (393, 534, 503, 500), (438, 384, 503, 534), (386, 535, 534, 393), (429, 438, 534, 535), (492, 483, 494, 493), (486, 485, 537, 538), (484, 492, 544, 536), (489, 491, 543, 541), (485, 488, 540, 537), (488, 487, 539, 540), (491, 486, 538, 543), (490, 489, 541, 542), (487, 484, 536, 539), (495, 544, 492, 493), (563, 562, 549, 548), (567, 566, 555, 556), (571, 570, 551, 545), (573, 563, 548, 550), (577, 576, 553, 554), (576, 567, 556, 553), (566, 580, 552, 555), (570, 573, 550, 551), (583, 582, 557, 558), (582, 586, 559, 557), (562, 588, 547, 549), (586, 577, 554, 559), (589, 571, 545, 560), (588, 592, 546, 547), (580, 589, 560, 552), (536, 544, 590, 579), (579, 590, 589, 580), (497, 496, 591, 587), (587, 591, 592, 588), (544, 495, 572, 590), (590, 572, 571, 589), (543, 538, 578, 585), (585, 578, 577, 586), (513, 497, 587, 561), (561, 587, 588, 562), (541, 543, 585, 581), (581, 585, 586, 582), (542, 541, 581, 584), (584, 581, 582, 583), (526, 518, 574, 569), (569, 574, 573, 570), (539, 536, 579, 565), (565, 579, 580, 566), (537, 540, 568, 575), (575, 568, 567, 576), (538, 537, 575, 578), (578, 575, 576, 577), (518, 498, 564, 574), (574, 564, 563, 573), (495, 526, 569, 572), (572, 569, 570, 571), (540, 539, 565, 568), (568, 565, 566, 567), (498, 513, 561, 564), (564, 561, 562, 563)])
me_circle.polygons.foreach_set('use_smooth', [True] * 544)
me_circle.use_remesh_preserve_volume = False
me_circle.use_remesh_preserve_attributes = False
me_circle.use_mirror_vertex_groups = False
me_circle.update()
me_sphere_002 = bpy.data.meshes.new('Sphere.002')
me_sphere_002.from_pydata([(-5.347e-10, 0.197, 0.9906), (-5.347e-10, 0.3865, 0.9331), (-5.347e-10, 0.5611, 0.8398), (-5.347e-10, 0.8398, 0.5611), (-5.347e-10, 0.9331, 0.3865), (-5.347e-10, 1.01, 7.654e-08), (-5.347e-10, 0.9331, -0.3865), (-5.347e-10, 0.8398, -0.5611), (-5.347e-10, 0.5611, -0.8398), (-5.347e-10, 0.3865, -0.9331), (0.0754, 0.182, 0.9906), (0.1479, 0.3571, 0.9331), (0.2147, 0.5184, 0.8398), (0.2733, 0.6598, 0.7142), (0.3214, 0.7759, 0.5611), (0.3571, 0.8621, 0.3865), (0.3791, 0.9152, 0.197), (0.3865, 0.9331, 7.654e-08), (0.3791, 0.9152, -0.197), (0.3571, 0.8621, -0.3865), (0.3214, 0.7759, -0.5611), (0.2733, 0.6598, -0.7142), (0.2147, 0.5184, -0.8398), (0.1479, 0.3571, -0.9331), (0.0754, 0.182, -0.9906), (0.1393, 0.1393, 0.9906), (0.2733, 0.2733, 0.9331), (0.3968, 0.3968, 0.8398), (0.505, 0.505, 0.7142), (0.5938, 0.5938, 0.5611), (0.6598, 0.6598, 0.3865), (0.7005, 0.7005, 0.197), (0.7142, 0.7142, 7.654e-08), (0.7005, 0.7005, -0.197), (0.6598, 0.6598, -0.3865), (0.5938, 0.5938, -0.5611), (0.505, 0.505, -0.7142), (0.3968, 0.3968, -0.8398), (0.2733, 0.2733, -0.9331), (0.1393, 0.1393, -0.9906), (0.182, 0.0754, 0.9906), (0.3571, 0.1479, 0.9331), (0.5184, 0.2147, 0.8398), (0.6598, 0.2733, 0.7142), (0.7759, 0.3214, 0.5611), (0.8621, 0.3571, 0.3865), (0.9152, 0.3791, 0.197), (0.9331, 0.3865, 7.654e-08), (0.9152, 0.3791, -0.197), (0.8621, 0.3571, -0.3865), (0.7759, 0.3214, -0.5611), (0.6598, 0.2733, -0.7142), (0.5184, 0.2147, -0.8398), (0.3571, 0.1479, -0.9331), (0.182, 0.0754, -0.9906), (0.197, -3.466e-07, 0.9906), (0.3865, -3.842e-07, 0.9331), (0.5611, -3.842e-07, 0.8398), (0.7142, -3.993e-07, 0.7142), (0.8398, -4.143e-07, 0.5611), (0.9331, -3.842e-07, 0.3865), (0.9906, -3.842e-07, 0.197), (1.01, -4.444e-07, 7.654e-08), (0.9906, -3.842e-07, -0.197), (0.9331, -4.444e-07, -0.3865), (0.8398, -4.143e-07, -0.5611), (0.7142, -3.993e-07, -0.7142), (0.5611, -3.842e-07, -0.8398), (0.3865, -3.993e-07, -0.9331), (0.197, -3.466e-07, -0.9906), (0.182, -0.0754, 0.9906), (0.3571, -0.1479, 0.9331), (0.5184, -0.2147, 0.8398), (0.6598, -0.2733, 0.7142), (0.7759, -0.3214, 0.5611), (0.8621, -0.3571, 0.3865), (0.9152, -0.3791, 0.197), (0.9331, -0.3865, 7.654e-08), (0.9152, -0.3791, -0.197), (0.8621, -0.3571, -0.3865), (0.7759, -0.3214, -0.5611), (0.6598, -0.2733, -0.7142), (0.5184, -0.2147, -0.8398), (0.3571, -0.1479, -0.9331), (0.182, -0.0754, -0.9906), (0.1393, -0.1393, 0.9906), (0.2733, -0.2733, 0.9331), (0.3968, -0.3968, 0.8398), (0.505, -0.505, 0.7142), (0.5938, -0.5938, 0.5611), (0.6598, -0.6598, 0.3865), (0.7005, -0.7005, 0.197), (0.7142, -0.7142, 7.654e-08), (0.7005, -0.7005, -0.197), (0.6598, -0.6598, -0.3865), (0.5938, -0.5938, -0.5611), (0.505, -0.505, -0.7142), (0.3968, -0.3968, -0.8398), (0.2733, -0.2733, -0.9331), (0.1393, -0.1393, -0.9906), (0.0754, -0.182, 0.9906), (0.1479, -0.3571, 0.9331), (0.2147, -0.5184, 0.8398), (0.2733, -0.6598, 0.7142), (0.3214, -0.7759, 0.5611), (0.3571, -0.8621, 0.3865), (0.3791, -0.9152, 0.197), (0.3865, -0.9331, 7.654e-08), (0.3791, -0.9152, -0.197), (0.3571, -0.8621, -0.3865), (0.3214, -0.7759, -0.5611), (0.2733, -0.6598, -0.7142), (0.2147, -0.5184, -0.8398), (0.1479, -0.3571, -0.9331), (0.0754, -0.182, -0.9906), (-7.025e-08, -0.197, 0.9906), (-1.154e-07, -0.3865, 0.9331), (-1.455e-07, -0.5611, 0.8398), (-8.53e-08, -0.7142, 0.7142), (-2.358e-07, -0.8398, 0.5611), (-2.057e-07, -0.9331, 0.3865), (-1.455e-07, -0.9906, 0.197), (-2.358e-07, -1.01, 7.654e-08), (-1.455e-07, -0.9906, -0.197), (-2.659e-07, -0.9331, -0.3865), (-2.358e-07, -0.8398, -0.5611), (-8.53e-08, -0.7142, -0.7142), (-1.605e-07, -0.5611, -0.8398), (-1.756e-07, -0.3865, -0.9331), (-5.52e-08, -0.197, -0.9906), (-1.265e-07, -6.311e-07, 1.01), (-0.0754, -0.182, 0.9906), (-0.1479, -0.3571, 0.9331), (-0.2147, -0.5184, 0.8398), (-0.2733, -0.6598, 0.7142), (-0.3214, -0.7759, 0.5611), (-0.3571, -0.8621, 0.3865), (-0.3791, -0.9152, 0.197), (-0.3865, -0.9331, 7.654e-08), (-0.3791, -0.9152, -0.197), (-0.3571, -0.8621, -0.3865), (-0.3214, -0.7759, -0.5611), (-0.2733, -0.6598, -0.7142), (-0.2147, -0.5184, -0.8398), (-0.1479, -0.3571, -0.9331), (-0.0754, -0.182, -0.9906), (-5.347e-10, -3.271e-07, -1.01), (-0.1393, -0.1393, 0.9906), (-0.2733, -0.2733, 0.9331), (-0.3968, -0.3968, 0.8398), (-0.505, -0.505, 0.7142), (-0.5938, -0.5938, 0.5611), (-0.6598, -0.6598, 0.3865), (-0.7005, -0.7005, 0.197), (-0.7142, -0.7142, 7.654e-08), (-0.7005, -0.7005, -0.197), (-0.6598, -0.6598, -0.3865), (-0.5938, -0.5938, -0.5611), (-0.505, -0.505, -0.7142), (-0.3968, -0.3968, -0.8398), (-0.2733, -0.2733, -0.9331), (-0.1393, -0.1393, -0.9906), (-0.182, -0.0754, 0.9906), (-0.3571, -0.1479, 0.9331), (-0.5184, -0.2147, 0.8398), (-0.6598, -0.2733, 0.7142), (-0.7759, -0.3214, 0.5611), (-0.8621, -0.3571, 0.3865), (-0.9152, -0.3791, 0.197), (-0.9331, -0.3865, 7.654e-08), (-0.9152, -0.3791, -0.197), (-0.8621, -0.3571, -0.3865), (-0.7759, -0.3214, -0.5611), (-0.6598, -0.2733, -0.7142), (-0.5184, -0.2147, -0.8398), (-0.3571, -0.1479, -0.9331), (-0.182, -0.0754, -0.9906), (-0.197, -2.413e-07, 0.9906), (-0.3865, -1.735e-07, 0.9331), (-0.5611, -6.817e-08, 0.8398), (-0.7142, -8.322e-08, 0.7142), (-0.8398, 9.738e-08, 0.5611), (-0.9331, 3.718e-08, 0.3865), (-0.9906, -5.312e-08, 0.197), (-1.01, 6.728e-08, 7.654e-08), (-0.9906, -5.312e-08, -0.197), (-0.9331, 6.728e-08, -0.3865), (-0.8398, 9.738e-08, -0.5611), (-0.7142, -8.322e-08, -0.7142), (-0.5611, -6.817e-08, -0.8398), (-0.3865, -9.827e-08, -0.9331), (-0.197, -2.638e-07, -0.9906), (-0.182, 0.0754, 0.9906), (-0.3571, 0.1479, 0.9331), (-0.5184, 0.2147, 0.8398), (-0.6598, 0.2733, 0.7142), (-0.7759, 0.3214, 0.5611), (-0.8621, 0.3571, 0.3865), (-0.9152, 0.3791, 0.197), (-0.9331, 0.3865, 7.654e-08), (-0.9152, 0.3791, -0.197), (-0.8621, 0.3571, -0.3865), (-0.7759, 0.3214, -0.5611), (-0.6598, 0.2733, -0.7142), (-0.5184, 0.2147, -0.8398), (-0.3571, 0.1479, -0.9331), (-0.182, 0.0754, -0.9906), (-0.1393, 0.1393, 0.9906), (-0.2733, 0.2733, 0.9331), (-0.3968, 0.3968, 0.8398), (-0.505, 0.505, 0.7142), (-0.5938, 0.5938, 0.5611), (-0.6598, 0.6598, 0.3865), (-0.7005, 0.7005, 0.197), (-0.7142, 0.7142, 7.654e-08), (-0.7005, 0.7005, -0.197), (-0.6598, 0.6598, -0.3865), (-0.5938, 0.5938, -0.5611), (-0.505, 0.505, -0.7142), (-0.3968, 0.3968, -0.8398), (-0.2733, 0.2733, -0.9331), (-0.1393, 0.1393, -0.9906), (-0.0754, 0.182, 0.9906), (-0.1479, 0.3571, 0.9331), (-0.2147, 0.5184, 0.8398), (-0.2733, 0.6598, 0.7142), (-0.3214, 0.7759, 0.5611), (-0.3571, 0.8621, 0.3865), (-0.3791, 0.9152, 0.197), (-0.3865, 0.9331, 7.654e-08), (-0.3791, 0.9152, -0.197), (-0.3571, 0.8621, -0.3865), (-0.3214, 0.7759, -0.5611), (-0.2733, 0.6598, -0.7142), (-0.2147, 0.5184, -0.8398), (-0.1479, 0.3571, -0.9331), (-0.0754, 0.182, -0.9906), (3.211e-07, 0.7142, 0.7142), (3.963e-07, 0.9906, 0.197), (3.963e-07, 0.9906, -0.197), (3.211e-07, 0.7142, -0.7142), (9.531e-08, 0.197, -0.9906)], [], [(241, 9, 23, 24), (5, 238, 16, 17), (0, 130, 10), (146, 241, 24), (239, 5, 17, 18), (1, 0, 10, 11), (6, 239, 18, 19), (2, 1, 11, 12), (7, 6, 19, 20), (237, 2, 12, 13), (240, 7, 20, 21), (3, 237, 13, 14), (8, 240, 21, 22), (4, 3, 14, 15), (9, 8, 22, 23), (238, 4, 15, 16), (15, 14, 29, 30), (23, 22, 37, 38), (16, 15, 30, 31), (24, 23, 38, 39), (17, 16, 31, 32), (10, 130, 25), (146, 24, 39), (18, 17, 32, 33), (11, 10, 25, 26), (19, 18, 33, 34), (12, 11, 26, 27), (20, 19, 34, 35), (13, 12, 27, 28), (21, 20, 35, 36), (14, 13, 28, 29), (22, 21, 36, 37), (34, 33, 48, 49), (27, 26, 41, 42), (35, 34, 49, 50), (28, 27, 42, 43), (36, 35, 50, 51), (29, 28, 43, 44), (37, 36, 51, 52), (30, 29, 44, 45), (38, 37, 52, 53), (31, 30, 45, 46), (39, 38, 53, 54), (32, 31, 46, 47), (25, 130, 40), (146, 39, 54), (33, 32, 47, 48), (26, 25, 40, 41), (53, 52, 67, 68), (46, 45, 60, 61), (54, 53, 68, 69), (47, 46, 61, 62), (40, 130, 55), (146, 54, 69), (48, 47, 62, 63), (41, 40, 55, 56), (49, 48, 63, 64), (42, 41, 56, 57), (50, 49, 64, 65), (43, 42, 57, 58), (51, 50, 65, 66), (44, 43, 58, 59), (52, 51, 66, 67), (45, 44, 59, 60), (65, 64, 79, 80), (58, 57, 72, 73), (66, 65, 80, 81), (59, 58, 73, 74), (67, 66, 81, 82), (60, 59, 74, 75), (68, 67, 82, 83), (61, 60, 75, 76), (69, 68, 83, 84), (62, 61, 76, 77), (55, 130, 70), (146, 69, 84), (63, 62, 77, 78), (56, 55, 70, 71), (64, 63, 78, 79), (57, 56, 71, 72), (84, 83, 98, 99), (77, 76, 91, 92), (70, 130, 85), (146, 84, 99), (78, 77, 92, 93), (71, 70, 85, 86), (79, 78, 93, 94), (72, 71, 86, 87), (80, 79, 94, 95), (73, 72, 87, 88), (81, 80, 95, 96), (74, 73, 88, 89), (82, 81, 96, 97), (75, 74, 89, 90), (83, 82, 97, 98), (76, 75, 90, 91), (88, 87, 102, 103), (96, 95, 110, 111), (89, 88, 103, 104), (97, 96, 111, 112), (90, 89, 104, 105), (98, 97, 112, 113), (91, 90, 105, 106), (99, 98, 113, 114), (92, 91, 106, 107), (85, 130, 100), (146, 99, 114), (93, 92, 107, 108), (86, 85, 100, 101), (94, 93, 108, 109), (87, 86, 101, 102), (95, 94, 109, 110), (107, 106, 121, 122), (100, 130, 115), (146, 114, 129), (108, 107, 122, 123), (101, 100, 115, 116), (109, 108, 123, 124), (102, 101, 116, 117), (110, 109, 124, 125), (103, 102, 117, 118), (111, 110, 125, 126), (104, 103, 118, 119), (112, 111, 126, 127), (105, 104, 119, 120), (113, 112, 127, 128), (106, 105, 120, 121), (114, 113, 128, 129), (126, 125, 141, 142), (119, 118, 134, 135), (127, 126, 142, 143), (120, 119, 135, 136), (128, 127, 143, 144), (121, 120, 136, 137), (129, 128, 144, 145), (122, 121, 137, 138), (115, 130, 131), (146, 129, 145), (123, 122, 138, 139), (116, 115, 131, 132), (124, 123, 139, 140), (117, 116, 132, 133), (125, 124, 140, 141), (118, 117, 133, 134), (131, 130, 147), (146, 145, 161), (139, 138, 154, 155), (132, 131, 147, 148), (140, 139, 155, 156), (133, 132, 148, 149), (141, 140, 156, 157), (134, 133, 149, 150), (142, 141, 157, 158), (135, 134, 150, 151), (143, 142, 158, 159), (136, 135, 151, 152), (144, 143, 159, 160), (137, 136, 152, 153), (145, 144, 160, 161), (138, 137, 153, 154), (151, 150, 165, 166), (159, 158, 173, 174), (152, 151, 166, 167), (160, 159, 174, 175), (153, 152, 167, 168), (161, 160, 175, 176), (154, 153, 168, 169), (147, 130, 162), (146, 161, 176), (155, 154, 169, 170), (148, 147, 162, 163), (156, 155, 170, 171), (149, 148, 163, 164), (157, 156, 171, 172), (150, 149, 164, 165), (158, 157, 172, 173), (170, 169, 184, 185), (163, 162, 177, 178), (171, 170, 185, 186), (164, 163, 178, 179), (172, 171, 186, 187), (165, 164, 179, 180), (173, 172, 187, 188), (166, 165, 180, 181), (174, 173, 188, 189), (167, 166, 181, 182), (175, 174, 189, 190), (168, 167, 182, 183), (176, 175, 190, 191), (169, 168, 183, 184), (162, 130, 177), (146, 176, 191), (189, 188, 203, 204), (182, 181, 196, 197), (190, 189, 204, 205), (183, 182, 197, 198), (191, 190, 205, 206), (184, 183, 198, 199), (177, 130, 192), (146, 191, 206), (185, 184, 199, 200), (178, 177, 192, 193), (186, 185, 200, 201), (179, 178, 193, 194), (187, 186, 201, 202), (180, 179, 194, 195), (188, 187, 202, 203), (181, 180, 195, 196), (201, 200, 215, 216), (194, 193, 208, 209), (202, 201, 216, 217), (195, 194, 209, 210), (203, 202, 217, 218), (196, 195, 210, 211), (204, 203, 218, 219), (197, 196, 211, 212), (205, 204, 219, 220), (198, 197, 212, 213), (206, 205, 220, 221), (199, 198, 213, 214), (192, 130, 207), (146, 206, 221), (200, 199, 214, 215), (193, 192, 207, 208), (220, 219, 234, 235), (213, 212, 227, 228), (221, 220, 235, 236), (214, 213, 228, 229), (207, 130, 222), (146, 221, 236), (215, 214, 229, 230), (208, 207, 222, 223), (216, 215, 230, 231), (209, 208, 223, 224), (217, 216, 231, 232), (210, 209, 224, 225), (218, 217, 232, 233), (211, 210, 225, 226), (219, 218, 233, 234), (212, 211, 226, 227), (224, 223, 1, 2), (232, 231, 6, 7), (225, 224, 2, 237), (233, 232, 7, 240), (226, 225, 237, 3), (234, 233, 240, 8), (227, 226, 3, 4), (235, 234, 8, 9), (228, 227, 4, 238), (236, 235, 9, 241), (229, 228, 238, 5), (222, 130, 0), (146, 236, 241), (230, 229, 5, 239), (223, 222, 0, 1), (231, 230, 239, 6)])
me_sphere_002.polygons.foreach_set('use_smooth', [True] * 256)
me_sphere_002.use_remesh_preserve_volume = False
me_sphere_002.use_remesh_preserve_attributes = False
me_sphere_002.use_mirror_vertex_groups = False
me_sphere_002.update()
me_sphere_001 = bpy.data.meshes.new('Sphere.001')
me_sphere_001.from_pydata([(2.992e-10, 0.0747, 1.081), (-1.258e-09, 0.3257, 1.007), (-1.365e-09, 0.4346, 0.9352), (-5.347e-10, 0.8398, 0.5611), (-5.347e-10, 0.9331, 0.3865), (-5.347e-10, 1.01, 7.654e-08), (-5.347e-10, 0.9331, -0.3865), (-5.347e-10, 0.8398, -0.5611), (-5.347e-10, 0.5611, -0.8398), (-5.347e-10, 0.3865, -0.9331), (0.02419, 0.0584, 1.082), (0.1102, 0.3009, 1.007), (0.1602, 0.4016, 0.9352), (0.2733, 0.6598, 0.7142), (0.3214, 0.7759, 0.5611), (0.3571, 0.8621, 0.3865), (0.3791, 0.9152, 0.197), (0.3865, 0.9331, 7.654e-08), (0.3791, 0.9152, -0.197), (0.3571, 0.8621, -0.3865), (0.3214, 0.7759, -0.5611), (0.2733, 0.6598, -0.7142), (0.2147, 0.5184, -0.8398), (0.1479, 0.3571, -0.9331), (0.0754, 0.182, -0.9906), (0.05282, 0.05282, 1.081), (0.2036, 0.2303, 1.007), (0.296, 0.3073, 0.9352), (0.505, 0.505, 0.7142), (0.5938, 0.5938, 0.5611), (0.6598, 0.6598, 0.3865), (0.7005, 0.7005, 0.197), (0.7142, 0.7142, 7.654e-08), (0.7005, 0.7005, -0.197), (0.6598, 0.6598, -0.3865), (0.5938, 0.5938, -0.5611), (0.505, 0.505, -0.7142), (0.3968, 0.3968, -0.8398), (0.2733, 0.2733, -0.9331), (0.1393, 0.1393, -0.9906), (0.0584, 0.02419, 1.082), (0.266, 0.1246, 1.007), (0.3867, 0.1663, 0.9352), (0.6598, 0.2733, 0.7142), (0.7759, 0.3214, 0.5611), (0.8621, 0.3571, 0.3865), (0.9152, 0.3791, 0.197), (0.9331, 0.3865, 7.654e-08), (0.9152, 0.3791, -0.197), (0.8621, 0.3571, -0.3865), (0.7759, 0.3214, -0.5611), (0.6598, 0.2733, -0.7142), (0.5184, 0.2147, -0.8398), (0.3571, 0.1479, -0.9331), (0.182, 0.0754, -0.9906), (0.0747, -3.175e-07, 1.081), (0.2879, -3.737e-07, 1.007), (0.4186, -3.82e-07, 0.9352), (0.7142, -3.993e-07, 0.7142), (0.8398, -4.143e-07, 0.5611), (0.9331, -3.842e-07, 0.3865), (0.9906, -3.842e-07, 0.197), (1.01, -4.444e-07, 7.654e-08), (0.9906, -3.842e-07, -0.197), (0.9331, -4.444e-07, -0.3865), (0.8398, -4.143e-07, -0.5611), (0.7142, -3.993e-07, -0.7142), (0.5611, -3.842e-07, -0.8398), (0.3865, -3.993e-07, -0.9331), (0.197, -3.466e-07, -0.9906), (0.0584, -0.02419, 1.082), (0.266, -0.1246, 1.007), (0.3867, -0.1663, 0.9352), (0.6598, -0.2733, 0.7142), (0.7759, -0.3214, 0.5611), (0.8621, -0.3571, 0.3865), (0.9152, -0.3791, 0.197), (0.9331, -0.3865, 7.654e-08), (0.9152, -0.3791, -0.197), (0.8621, -0.3571, -0.3865), (0.7759, -0.3214, -0.5611), (0.6598, -0.2733, -0.7142), (0.5184, -0.2147, -0.8398), (0.3571, -0.1479, -0.9331), (0.182, -0.0754, -0.9906), (0.05282, -0.05282, 1.081), (0.2036, -0.2303, 1.007), (0.296, -0.3073, 0.9352), (0.505, -0.505, 0.7142), (0.5938, -0.5938, 0.5611), (0.6598, -0.6598, 0.3865), (0.7005, -0.7005, 0.197), (0.7142, -0.7142, 7.654e-08), (0.7005, -0.7005, -0.197), (0.6598, -0.6598, -0.3865), (0.5938, -0.5938, -0.5611), (0.505, -0.505, -0.7142), (0.3968, -0.3968, -0.8398), (0.2733, -0.2733, -0.9331), (0.1393, -0.1393, -0.9906), (0.02419, -0.0584, 1.082), (0.1102, -0.3009, 1.007), (0.1602, -0.4016, 0.9352), (0.2733, -0.6598, 0.7142), (0.3214, -0.7759, 0.5611), (0.3571, -0.8621, 0.3865), (0.3791, -0.9152, 0.197), (0.3865, -0.9331, 7.654e-08), (0.3791, -0.9152, -0.197), (0.3571, -0.8621, -0.3865), (0.3214, -0.7759, -0.5611), (0.2733, -0.6598, -0.7142), (0.2147, -0.5184, -0.8398), (0.1479, -0.3571, -0.9331), (0.0754, -0.182, -0.9906), (-3.047e-08, -0.0747, 1.081), (-9.137e-08, -0.3257, 1.007), (-1.198e-07, -0.4346, 0.9352), (-8.53e-08, -0.7142, 0.7142), (-2.358e-07, -0.8398, 0.5611), (-2.057e-07, -0.9331, 0.3865), (-1.455e-07, -0.9906, 0.197), (-2.358e-07, -1.01, 7.654e-08), (-1.455e-07, -0.9906, -0.197), (-2.659e-07, -0.9331, -0.3865), (-2.358e-07, -0.8398, -0.5611), (-8.53e-08, -0.7142, -0.7142), (-1.605e-07, -0.5611, -0.8398), (-1.756e-07, -0.3865, -0.9331), (-5.52e-08, -0.197, -0.9906), (-6.557e-08, -4.66e-07, 1.073), (-0.02419, -0.0584, 1.082), (-0.1102, -0.3009, 1.007), (-0.1602, -0.4016, 0.9352), (-0.2733, -0.6598, 0.7142), (-0.3214, -0.7759, 0.5611), (-0.3571, -0.8621, 0.3865), (-0.3791, -0.9152, 0.197), (-0.3865, -0.9331, 7.654e-08), (-0.3791, -0.9152, -0.197), (-0.3571, -0.8621, -0.3865), (-0.3214, -0.7759, -0.5611), (-0.2733, -0.6598, -0.7142), (-0.2147, -0.5184, -0.8398), (-0.1479, -0.3571, -0.9331), (-0.0754, -0.182, -0.9906), (-5.347e-10, -3.271e-07, -1.01), (-0.05282, -0.05282, 1.081), (-0.2036, -0.2303, 1.007), (-0.296, -0.3073, 0.9352), (-0.505, -0.505, 0.7142), (-0.5938, -0.5938, 0.5611), (-0.6598, -0.6598, 0.3865), (-0.7005, -0.7005, 0.197), (-0.7142, -0.7142, 7.654e-08), (-0.7005, -0.7005, -0.197), (-0.6598, -0.6598, -0.3865), (-0.5938, -0.5938, -0.5611), (-0.505, -0.505, -0.7142), (-0.3968, -0.3968, -0.8398), (-0.2733, -0.2733, -0.9331), (-0.1393, -0.1393, -0.9906), (-0.0584, -0.02419, 1.082), (-0.266, -0.1246, 1.007), (-0.3867, -0.1663, 0.9352), (-0.6598, -0.2733, 0.7142), (-0.7759, -0.3214, 0.5611), (-0.8621, -0.3571, 0.3865), (-0.9152, -0.3791, 0.197), (-0.9331, -0.3865, 7.654e-08), (-0.9152, -0.3791, -0.197), (-0.8621, -0.3571, -0.3865), (-0.7759, -0.3214, -0.5611), (-0.6598, -0.2733, -0.7142), (-0.5184, -0.2147, -0.8398), (-0.3571, -0.1479, -0.9331), (-0.182, -0.0754, -0.9906), (-0.0747, -2.773e-07, 1.081), (-0.2879, -1.971e-07, 1.007), (-0.4186, -1.417e-07, 0.9352), (-0.7142, -8.322e-08, 0.7142), (-0.8398, 9.738e-08, 0.5611), (-0.9331, 3.718e-08, 0.3865), (-0.9906, -5.312e-08, 0.197), (-1.01, 6.728e-08, 7.654e-08), (-0.9906, -5.312e-08, -0.197), (-0.9331, 6.728e-08, -0.3865), (-0.8398, 9.738e-08, -0.5611), (-0.7142, -8.322e-08, -0.7142), (-0.5611, -6.817e-08, -0.8398), (-0.3865, -9.827e-08, -0.9331), (-0.197, -2.638e-07, -0.9906), (-0.0584, 0.02419, 1.082), (-0.266, 0.1246, 1.007), (-0.3867, 0.1663, 0.9352), (-0.6598, 0.2733, 0.7142), (-0.7759, 0.3214, 0.5611), (-0.8621, 0.3571, 0.3865), (-0.9152, 0.3791, 0.197), (-0.9331, 0.3865, 7.654e-08), (-0.9152, 0.3791, -0.197), (-0.8621, 0.3571, -0.3865), (-0.7759, 0.3214, -0.5611), (-0.6598, 0.2733, -0.7142), (-0.5184, 0.2147, -0.8398), (-0.3571, 0.1479, -0.9331), (-0.182, 0.0754, -0.9906), (-0.05282, 0.05282, 1.081), (-0.2036, 0.2303, 1.007), (-0.296, 0.3073, 0.9352), (-0.505, 0.505, 0.7142), (-0.5938, 0.5938, 0.5611), (-0.6598, 0.6598, 0.3865), (-0.7005, 0.7005, 0.197), (-0.7142, 0.7142, 7.654e-08), (-0.7005, 0.7005, -0.197), (-0.6598, 0.6598, -0.3865), (-0.5938, 0.5938, -0.5611), (-0.505, 0.505, -0.7142), (-0.3968, 0.3968, -0.8398), (-0.2733, 0.2733, -0.9331), (-0.1393, 0.1393, -0.9906), (-0.02419, 0.0584, 1.082), (-0.1102, 0.3009, 1.007), (-0.1602, 0.4016, 0.9352), (-0.2733, 0.6598, 0.7142), (-0.3214, 0.7759, 0.5611), (-0.3571, 0.8621, 0.3865), (-0.3791, 0.9152, 0.197), (-0.3865, 0.9331, 7.654e-08), (-0.3791, 0.9152, -0.197), (-0.3571, 0.8621, -0.3865), (-0.3214, 0.7759, -0.5611), (-0.2733, 0.6598, -0.7142), (-0.2147, 0.5184, -0.8398), (-0.1479, 0.3571, -0.9331), (-0.0754, 0.182, -0.9906), (3.211e-07, 0.7142, 0.7142), (3.963e-07, 0.9906, 0.197), (3.963e-07, 0.9906, -0.197), (3.211e-07, 0.7142, -0.7142), (9.531e-08, 0.197, -0.9906), (-1.949e-09, 0.3748, 0.9629), (0.1337, 0.3462, 0.9629), (0.2471, 0.265, 0.9629), (0.3228, 0.1434, 0.9629), (0.3494, -3.847e-07, 0.9629), (0.3228, -0.1434, 0.9629), (0.2471, -0.265, 0.9629), (0.1337, -0.3462, 0.9629), (-1.084e-07, -0.3748, 0.9629), (-0.1337, -0.3462, 0.9629), (-0.2471, -0.265, 0.9629), (-0.3228, -0.1434, 0.9629), (-0.3494, -1.809e-07, 0.9629), (-0.3228, 0.1434, 0.9629), (-0.2471, 0.265, 0.9629), (-0.1337, 0.3462, 0.9629), (-2.003e-09, 0.1694, 1.049), (0.06483, 0.1565, 1.049), (0.1198, 0.1198, 1.049), (0.1565, 0.06482, 1.049), (0.1694, -3.37e-07, 1.049), (0.1565, -0.06483, 1.049), (0.1198, -0.1198, 1.049), (0.06483, -0.1565, 1.049), (-5.852e-08, -0.1694, 1.049), (-0.06483, -0.1565, 1.049), (-0.1198, -0.1198, 1.049), (-0.1565, -0.06483, 1.049), (-0.1694, -2.458e-07, 1.049), (-0.1565, 0.06483, 1.049), (-0.1198, 0.1198, 1.049), (-0.06483, 0.1565, 1.049)], [], [(241, 9, 23, 24), (5, 238, 16, 17), (54, 69, 146, 39), (239, 5, 17, 18), (258, 0, 10, 259), (6, 239, 18, 19), (242, 1, 11, 243), (7, 6, 19, 20), (237, 2, 12, 13), (240, 7, 20, 21), (3, 237, 13, 14), (8, 240, 21, 22), (4, 3, 14, 15), (9, 8, 22, 23), (238, 4, 15, 16), (15, 14, 29, 30), (23, 22, 37, 38), (16, 15, 30, 31), (24, 23, 38, 39), (17, 16, 31, 32), (222, 130, 10, 0), (18, 17, 32, 33), (259, 10, 25, 260), (19, 18, 33, 34), (243, 11, 26, 244), (20, 19, 34, 35), (13, 12, 27, 28), (21, 20, 35, 36), (14, 13, 28, 29), (22, 21, 36, 37), (34, 33, 48, 49), (244, 26, 41, 245), (35, 34, 49, 50), (28, 27, 42, 43), (36, 35, 50, 51), (29, 28, 43, 44), (37, 36, 51, 52), (30, 29, 44, 45), (38, 37, 52, 53), (31, 30, 45, 46), (39, 38, 53, 54), (32, 31, 46, 47), (84, 99, 146, 69), (33, 32, 47, 48), (260, 25, 40, 261), (53, 52, 67, 68), (46, 45, 60, 61), (54, 53, 68, 69), (47, 46, 61, 62), (48, 47, 62, 63), (261, 40, 55, 262), (49, 48, 63, 64), (245, 41, 56, 246), (50, 49, 64, 65), (43, 42, 57, 58), (51, 50, 65, 66), (44, 43, 58, 59), (52, 51, 66, 67), (45, 44, 59, 60), (65, 64, 79, 80), (58, 57, 72, 73), (66, 65, 80, 81), (59, 58, 73, 74), (67, 66, 81, 82), (60, 59, 74, 75), (68, 67, 82, 83), (61, 60, 75, 76), (69, 68, 83, 84), (62, 61, 76, 77), (114, 129, 146, 99), (63, 62, 77, 78), (262, 55, 70, 263), (64, 63, 78, 79), (246, 56, 71, 247), (84, 83, 98, 99), (77, 76, 91, 92), (130, 70, 55, 40), (78, 77, 92, 93), (263, 70, 85, 264), (79, 78, 93, 94), (247, 71, 86, 248), (80, 79, 94, 95), (73, 72, 87, 88), (81, 80, 95, 96), (74, 73, 88, 89), (82, 81, 96, 97), (75, 74, 89, 90), (83, 82, 97, 98), (76, 75, 90, 91), (88, 87, 102, 103), (96, 95, 110, 111), (89, 88, 103, 104), (97, 96, 111, 112), (90, 89, 104, 105), (98, 97, 112, 113), (91, 90, 105, 106), (99, 98, 113, 114), (92, 91, 106, 107), (145, 161, 146, 129), (93, 92, 107, 108), (264, 85, 100, 265), (94, 93, 108, 109), (248, 86, 101, 249), (95, 94, 109, 110), (107, 106, 121, 122), (130, 100, 85, 70), (108, 107, 122, 123), (265, 100, 115, 266), (109, 108, 123, 124), (249, 101, 116, 250), (110, 109, 124, 125), (103, 102, 117, 118), (111, 110, 125, 126), (104, 103, 118, 119), (112, 111, 126, 127), (105, 104, 119, 120), (113, 112, 127, 128), (106, 105, 120, 121), (114, 113, 128, 129), (126, 125, 141, 142), (119, 118, 134, 135), (127, 126, 142, 143), (120, 119, 135, 136), (128, 127, 143, 144), (121, 120, 136, 137), (129, 128, 144, 145), (122, 121, 137, 138), (176, 191, 146, 161), (123, 122, 138, 139), (266, 115, 131, 267), (124, 123, 139, 140), (250, 116, 132, 251), (125, 124, 140, 141), (118, 117, 133, 134), (130, 131, 115, 100), (139, 138, 154, 155), (267, 131, 147, 268), (140, 139, 155, 156), (251, 132, 148, 252), (141, 140, 156, 157), (134, 133, 149, 150), (142, 141, 157, 158), (135, 134, 150, 151), (143, 142, 158, 159), (136, 135, 151, 152), (144, 143, 159, 160), (137, 136, 152, 153), (145, 144, 160, 161), (138, 137, 153, 154), (151, 150, 165, 166), (159, 158, 173, 174), (152, 151, 166, 167), (160, 159, 174, 175), (153, 152, 167, 168), (161, 160, 175, 176), (154, 153, 168, 169), (206, 221, 146, 191), (155, 154, 169, 170), (268, 147, 162, 269), (156, 155, 170, 171), (252, 148, 163, 253), (157, 156, 171, 172), (150, 149, 164, 165), (158, 157, 172, 173), (170, 169, 184, 185), (269, 162, 177, 270), (171, 170, 185, 186), (253, 163, 178, 254), (172, 171, 186, 187), (165, 164, 179, 180), (173, 172, 187, 188), (166, 165, 180, 181), (174, 173, 188, 189), (167, 166, 181, 182), (175, 174, 189, 190), (168, 167, 182, 183), (176, 175, 190, 191), (169, 168, 183, 184), (130, 162, 147, 131), (189, 188, 203, 204), (182, 181, 196, 197), (190, 189, 204, 205), (183, 182, 197, 198), (191, 190, 205, 206), (184, 183, 198, 199), (236, 241, 146, 221), (185, 184, 199, 200), (270, 177, 192, 271), (186, 185, 200, 201), (254, 178, 193, 255), (187, 186, 201, 202), (180, 179, 194, 195), (188, 187, 202, 203), (181, 180, 195, 196), (201, 200, 215, 216), (255, 193, 208, 256), (202, 201, 216, 217), (195, 194, 209, 210), (203, 202, 217, 218), (196, 195, 210, 211), (204, 203, 218, 219), (197, 196, 211, 212), (205, 204, 219, 220), (198, 197, 212, 213), (206, 205, 220, 221), (199, 198, 213, 214), (130, 192, 177, 162), (200, 199, 214, 215), (271, 192, 207, 272), (220, 219, 234, 235), (213, 212, 227, 228), (221, 220, 235, 236), (214, 213, 228, 229), (215, 214, 229, 230), (272, 207, 222, 273), (216, 215, 230, 231), (256, 208, 223, 257), (217, 216, 231, 232), (210, 209, 224, 225), (218, 217, 232, 233), (211, 210, 225, 226), (219, 218, 233, 234), (212, 211, 226, 227), (257, 223, 1, 242), (232, 231, 6, 7), (225, 224, 2, 237), (233, 232, 7, 240), (226, 225, 237, 3), (234, 233, 240, 8), (227, 226, 3, 4), (235, 234, 8, 9), (228, 227, 4, 238), (236, 235, 9, 241), (229, 228, 238, 5), (230, 229, 5, 239), (273, 222, 0, 258), (231, 230, 239, 6), (224, 257, 242, 2), (209, 256, 257, 224), (194, 255, 256, 209), (179, 254, 255, 194), (164, 253, 254, 179), (149, 252, 253, 164), (133, 251, 252, 149), (117, 250, 251, 133), (102, 249, 250, 117), (87, 248, 249, 102), (72, 247, 248, 87), (57, 246, 247, 72), (42, 245, 246, 57), (27, 244, 245, 42), (12, 243, 244, 27), (2, 242, 243, 12), (223, 273, 258, 1), (208, 272, 273, 223), (193, 271, 272, 208), (178, 270, 271, 193), (163, 269, 270, 178), (148, 268, 269, 163), (132, 267, 268, 148), (116, 266, 267, 132), (101, 265, 266, 116), (86, 264, 265, 101), (71, 263, 264, 86), (56, 262, 263, 71), (41, 261, 262, 56), (26, 260, 261, 41), (11, 259, 260, 26), (1, 258, 259, 11), (130, 222, 207, 192), (130, 40, 25, 10), (24, 39, 146, 241)])
me_sphere_001.polygons.foreach_set('use_smooth', [True] * 272)
me_sphere_001.use_remesh_preserve_volume = False
me_sphere_001.use_remesh_preserve_attributes = False
me_sphere_001.use_mirror_vertex_groups = False
me_sphere_001.update()
me_sphere = bpy.data.meshes.new('Sphere')
me_sphere.from_pydata([(-7.268e-10, 0.119, 0.9079), (-3.338e-10, 0.3903, 0.9301), (0.0, 0.5556, 0.8315), (0.0, 0.8315, 0.5556), (0.0, 0.9239, 0.3827), (0.0, 1.0, 7.55e-08), (0.0, 0.9239, -0.3827), (0.0, 0.8315, -0.5556), (0.0, 0.5556, -0.8315), (0.0, 0.3827, -0.9239), (0.04553, 0.1099, 0.9079), (0.1494, 0.3606, 0.9301), (0.2126, 0.5133, 0.8315), (0.2706, 0.6533, 0.7071), (0.3182, 0.7682, 0.5556), (0.3536, 0.8536, 0.3827), (0.3753, 0.9061, 0.1951), (0.3827, 0.9239, 7.55e-08), (0.3753, 0.9061, -0.1951), (0.3536, 0.8536, -0.3827), (0.3182, 0.7682, -0.5556), (0.2706, 0.6533, -0.7071), (0.2126, 0.5133, -0.8315), (0.1464, 0.3536, -0.9239), (0.07466, 0.1802, -0.9808), (0.08413, 0.08412, 0.9079), (0.276, 0.276, 0.9301), (0.3928, 0.3928, 0.8315), (0.5, 0.5, 0.7071), (0.5879, 0.5879, 0.5556), (0.6533, 0.6533, 0.3827), (0.6935, 0.6935, 0.1951), (0.7071, 0.7071, 7.55e-08), (0.6935, 0.6935, -0.1951), (0.6533, 0.6533, -0.3827), (0.5879, 0.5879, -0.5556), (0.5, 0.5, -0.7071), (0.3928, 0.3928, -0.8315), (0.2706, 0.2706, -0.9239), (0.1379, 0.1379, -0.9808), (0.1099, 0.04553, 0.9079), (0.3606, 0.1494, 0.9301), (0.5133, 0.2126, 0.8315), (0.6533, 0.2706, 0.7071), (0.7682, 0.3182, 0.5556), (0.8536, 0.3536, 0.3827), (0.9061, 0.3753, 0.1951), (0.9239, 0.3827, 7.55e-08), (0.9061, 0.3753, -0.1951), (0.8536, 0.3536, -0.3827), (0.7682, 0.3182, -0.5556), (0.6533, 0.2706, -0.7071), (0.5133, 0.2126, -0.8315), (0.3536, 0.1464, -0.9239), (0.1802, 0.07466, -0.9808), (0.119, -3.314e-07, 0.9079), (0.3903, -3.839e-07, 0.9301), (0.5556, -3.824e-07, 0.8315), (0.7071, -3.973e-07, 0.7071), (0.8315, -4.122e-07, 0.5556), (0.9239, -3.824e-07, 0.3827), (0.9808, -3.824e-07, 0.1951), (1.0, -4.42e-07, 7.55e-08), (0.9808, -3.824e-07, -0.1951), (0.9239, -4.42e-07, -0.3827), (0.8315, -4.122e-07, -0.5556), (0.7071, -3.973e-07, -0.7071), (0.5556, -3.824e-07, -0.8315), (0.3827, -3.973e-07, -0.9239), (0.1951, -3.452e-07, -0.9808), (0.1099, -0.04553, 0.9079), (0.3606, -0.1494, 0.9301), (0.5133, -0.2126, 0.8315), (0.6533, -0.2706, 0.7071), (0.7682, -0.3182, 0.5556), (0.8536, -0.3536, 0.3827), (0.9061, -0.3753, 0.1951), (0.9239, -0.3827, 7.55e-08), (0.9061, -0.3753, -0.1951), (0.8536, -0.3536, -0.3827), (0.7682, -0.3182, -0.5556), (0.6533, -0.2706, -0.7071), (0.5133, -0.2126, -0.8315), (0.3536, -0.1464, -0.9239), (0.1802, -0.07466, -0.9808), (0.08413, -0.08413, 0.9079), (0.276, -0.276, 0.9301), (0.3928, -0.3928, 0.8315), (0.5, -0.5, 0.7071), (0.5879, -0.5879, 0.5556), (0.6533, -0.6533, 0.3827), (0.6935, -0.6935, 0.1951), (0.7071, -0.7071, 7.55e-08), (0.6935, -0.6935, -0.1951), (0.6533, -0.6533, -0.3827), (0.5879, -0.5879, -0.5556), (0.5, -0.5, -0.7071), (0.3928, -0.3928, -0.8315), (0.2706, -0.2706, -0.9239), (0.1379, -0.138, -0.9808), (0.04553, -0.1099, 0.9079), (0.1494, -0.3606, 0.9301), (0.2126, -0.5133, 0.8315), (0.2706, -0.6533, 0.7071), (0.3182, -0.7682, 0.5556), (0.3536, -0.8536, 0.3827), (0.3753, -0.9061, 0.1951), (0.3827, -0.9239, 7.55e-08), (0.3753, -0.9061, -0.1951), (0.3536, -0.8536, -0.3827), (0.3182, -0.7682, -0.5556), (0.2706, -0.6533, -0.7071), (0.2126, -0.5133, -0.8315), (0.1464, -0.3536, -0.9239), (0.07466, -0.1802, -0.9808), (-4.282e-08, -0.119, 0.9079), (-1.163e-07, -0.3903, 0.9301), (-1.435e-07, -0.5556, 0.8315), (-8.392e-08, -0.7071, 0.7071), (-2.329e-07, -0.8315, 0.5556), (-2.031e-07, -0.9239, 0.3827), (-1.435e-07, -0.9808, 0.1951), (-2.329e-07, -1.0, 7.55e-08), (-1.435e-07, -0.9808, -0.1951), (-2.627e-07, -0.9239, -0.3827), (-2.329e-07, -0.8315, -0.5556), (-8.392e-08, -0.7071, -0.7071), (-1.584e-07, -0.5556, -0.8315), (-1.733e-07, -0.3827, -0.9239), (-5.412e-08, -0.1951, -0.9808), (-0.04553, -0.1099, 0.9079), (-0.1494, -0.3606, 0.9301), (-0.2126, -0.5133, 0.8315), (-0.2706, -0.6533, 0.7071), (-0.3182, -0.7682, 0.5556), (-0.3536, -0.8536, 0.3827), (-0.3753, -0.9061, 0.1951), (-0.3827, -0.9239, 7.55e-08), (-0.3753, -0.9061, -0.1951), (-0.3536, -0.8536, -0.3827), (-0.3182, -0.7682, -0.5556), (-0.2706, -0.6533, -0.7071), (-0.2126, -0.5133, -0.8315), (-0.1464, -0.3536, -0.9239), (-0.07466, -0.1802, -0.9808), (0.0, -3.258e-07, -1.0), (-0.08413, -0.08413, 0.9079), (-0.276, -0.276, 0.9301), (-0.3928, -0.3928, 0.8315), (-0.5, -0.5, 0.7071), (-0.5879, -0.5879, 0.5556), (-0.6533, -0.6533, 0.3827), (-0.6935, -0.6935, 0.1951), (-0.7071, -0.7071, 7.55e-08), (-0.6935, -0.6935, -0.1951), (-0.6533, -0.6533, -0.3827), (-0.5879, -0.5879, -0.5556), (-0.5, -0.5, -0.7071), (-0.3928, -0.3928, -0.8315), (-0.2706, -0.2706, -0.9239), (-0.1379, -0.138, -0.9808), (-0.1099, -0.04553, 0.9079), (-0.3606, -0.1494, 0.9301), (-0.5133, -0.2126, 0.8315), (-0.6533, -0.2706, 0.7071), (-0.7682, -0.3182, 0.5556), (-0.8536, -0.3536, 0.3827), (-0.9061, -0.3753, 0.1951), (-0.9239, -0.3827, 7.55e-08), (-0.9061, -0.3753, -0.1951), (-0.8536, -0.3536, -0.3827), (-0.7682, -0.3182, -0.5556), (-0.6533, -0.2706, -0.7071), (-0.5133, -0.2126, -0.8315), (-0.3536, -0.1464, -0.9239), (-0.1802, -0.07466, -0.9808), (-0.119, -2.678e-07, 0.9079), (-0.3903, -1.711e-07, 0.9301), (-0.5556, -6.951e-08, 0.8315), (-0.7071, -8.441e-08, 0.7071), (-0.8315, 9.441e-08, 0.5556), (-0.9239, 3.48e-08, 0.3827), (-0.9808, -5.461e-08, 0.1951), (-1.0, 6.46e-08, 7.55e-08), (-0.9808, -5.461e-08, -0.1951), (-0.9239, 6.46e-08, -0.3827), (-0.8315, 9.441e-08, -0.5556), (-0.7071, -8.441e-08, -0.7071), (-0.5556, -6.951e-08, -0.8315), (-0.3827, -9.931e-08, -0.9239), (-0.1951, -2.632e-07, -0.9808), (-0.1099, 0.04553, 0.9079), (-0.3606, 0.1494, 0.9301), (-0.5133, 0.2126, 0.8315), (-0.6533, 0.2706, 0.7071), (-0.7682, 0.3182, 0.5556), (-0.8536, 0.3536, 0.3827), (-0.9061, 0.3753, 0.1951), (-0.9239, 0.3827, 7.55e-08), (-0.9061, 0.3753, -0.1951), (-0.8536, 0.3536, -0.3827), (-0.7682, 0.3182, -0.5556), (-0.6533, 0.2706, -0.7071), (-0.5133, 0.2126, -0.8315), (-0.3536, 0.1464, -0.9239), (-0.1802, 0.07466, -0.9808), (-0.08413, 0.08412, 0.9079), (-0.276, 0.276, 0.9301), (-0.3928, 0.3928, 0.8315), (-0.5, 0.5, 0.7071), (-0.5879, 0.5879, 0.5556), (-0.6533, 0.6533, 0.3827), (-0.6935, 0.6935, 0.1951), (-0.7071, 0.7071, 7.55e-08), (-0.6935, 0.6935, -0.1951), (-0.6533, 0.6533, -0.3827), (-0.5879, 0.5879, -0.5556), (-0.5, 0.5, -0.7071), (-0.3928, 0.3928, -0.8315), (-0.2706, 0.2706, -0.9239), (-0.1379, 0.1379, -0.9808), (-0.04553, 0.1099, 0.9079), (-0.1494, 0.3606, 0.9301), (-0.2126, 0.5133, 0.8315), (-0.2706, 0.6533, 0.7071), (-0.3182, 0.7682, 0.5556), (-0.3536, 0.8536, 0.3827), (-0.3753, 0.9061, 0.1951), (-0.3827, 0.9239, 7.55e-08), (-0.3753, 0.9061, -0.1951), (-0.3536, 0.8536, -0.3827), (-0.3182, 0.7682, -0.5556), (-0.2706, 0.6533, -0.7071), (-0.2126, 0.5133, -0.8315), (-0.1464, 0.3536, -0.9239), (-0.07466, 0.1802, -0.9808), (3.184e-07, 0.7071, 0.7071), (3.929e-07, 0.9808, 0.1951), (3.929e-07, 0.9808, -0.1951), (3.184e-07, 0.7071, -0.7071), (9.489e-08, 0.1951, -0.9808), (-9.869e-10, 0.4052, 0.9239), (0.1551, 0.3744, 0.9239), (0.2865, 0.2865, 0.9239), (0.3744, 0.1551, 0.9239), (0.4052, -3.875e-07, 0.9239), (0.3744, -0.1551, 0.9239), (0.2865, -0.2865, 0.9239), (0.1551, -0.3744, 0.9239), (-1.214e-07, -0.4052, 0.9239), (-0.1551, -0.3744, 0.9239), (-0.2865, -0.2865, 0.9239), (-0.3744, -0.1551, 0.9239), (-0.4052, -1.666e-07, 0.9239), (-0.3744, 0.1551, 0.9239), (-0.2865, 0.2865, 0.9239), (-0.1551, 0.3744, 0.9239), (3.343e-10, 0.3707, 0.9241), (0.1418, 0.3424, 0.9241), (0.2621, 0.2621, 0.9241), (0.3424, 0.1418, 0.9241), (0.3707, -3.792e-07, 0.9241), (0.3424, -0.1418, 0.9241), (0.2621, -0.2621, 0.9241), (0.1418, -0.3424, 0.9241), (-1.099e-07, -0.3707, 0.9241), (-0.1418, -0.3424, 0.9241), (-0.2621, -0.2621, 0.9241), (-0.3424, -0.1418, 0.9241), (-0.3707, -1.771e-07, 0.9241), (-0.3424, 0.1418, 0.9241), (-0.2621, 0.2621, 0.9241), (-0.1418, 0.3424, 0.9241), (-3.634e-10, 0.2505, 0.8791), (0.09587, 0.2315, 0.8791), (0.1772, 0.1772, 0.8791), (0.2315, 0.09587, 0.8791), (0.2505, -3.585e-07, 0.8791), (0.2315, -0.09587, 0.8791), (0.1772, -0.1772, 0.8791), (0.09587, -0.2315, 0.8791), (-7.82e-08, -0.2505, 0.8791), (-0.09587, -0.2315, 0.8791), (-0.1772, -0.1772, 0.8791), (-0.2315, -0.09587, 0.8791), (-0.2505, -2.225e-07, 0.8791), (-0.2315, 0.09587, 0.8791), (-0.1772, 0.1772, 0.8791), (-0.09587, 0.2315, 0.8791), (-7.268e-10, 0.119, 0.8607), (0.04553, 0.1099, 0.8607), (0.08413, 0.08412, 0.8607), (0.1099, 0.04553, 0.8607), (0.119, -3.335e-07, 0.8607), (0.1099, -0.04553, 0.8607), (0.08413, -0.08413, 0.8607), (0.04553, -0.1099, 0.8607), (-4.282e-08, -0.119, 0.8607), (-0.04553, -0.1099, 0.8607), (-0.08413, -0.08413, 0.8607), (-0.1099, -0.04553, 0.8607), (-0.119, -2.699e-07, 0.8607), (-0.1099, 0.04553, 0.8607), (-0.08413, 0.08412, 0.8607), (-0.04553, 0.1099, 0.8607), (-7.268e-10, 0.119, 0.8013), (0.04553, 0.1099, 0.8013), (0.08413, 0.08412, 0.8013), (0.1099, 0.04553, 0.8013), (0.119, -3.361e-07, 0.8013), (0.1099, -0.04553, 0.8013), (0.08413, -0.08413, 0.8013), (0.04553, -0.1099, 0.8013), (-4.282e-08, -0.119, 0.8013), (-0.04553, -0.1099, 0.8013), (-0.08413, -0.08413, 0.8013), (-0.1099, -0.04553, 0.8013), (-0.119, -2.725e-07, 0.8013), (-0.1099, 0.04553, 0.8013), (-0.08413, 0.08412, 0.8013), (-0.04553, 0.1099, 0.8013), (-3.329e-09, 0.06086, 0.8013), (0.02329, 0.05623, 0.8013), (0.04303, 0.04303, 0.8013), (0.05623, 0.02329, 0.8013), (0.06086, -3.225e-07, 0.8013), (0.05623, -0.02329, 0.8013), (0.04303, -0.04303, 0.8013), (0.02329, -0.05623, 0.8013), (-2.486e-08, -0.06086, 0.8013), (-0.02329, -0.05623, 0.8013), (-0.04303, -0.04303, 0.8013), (-0.05623, -0.02329, 0.8013), (-0.06086, -2.9e-07, 0.8013), (-0.05623, 0.02329, 0.8013), (-0.04303, 0.04303, 0.8013), (-0.02329, 0.05623, 0.8013), (-6.286e-09, -3.116e-07, 0.7969)], [], [(240, 9, 23, 24), (5, 237, 16, 17), (54, 69, 145, 39), (238, 5, 17, 18), (273, 0, 10, 274), (6, 238, 18, 19), (241, 1, 11, 242), (7, 6, 19, 20), (236, 2, 12, 13), (239, 7, 20, 21), (3, 236, 13, 14), (8, 239, 21, 22), (4, 3, 14, 15), (9, 8, 22, 23), (237, 4, 15, 16), (15, 14, 29, 30), (23, 22, 37, 38), (16, 15, 30, 31), (24, 23, 38, 39), (17, 16, 31, 32), (18, 17, 32, 33), (274, 10, 25, 275), (19, 18, 33, 34), (242, 11, 26, 243), (20, 19, 34, 35), (13, 12, 27, 28), (21, 20, 35, 36), (14, 13, 28, 29), (22, 21, 36, 37), (34, 33, 48, 49), (243, 26, 41, 244), (35, 34, 49, 50), (28, 27, 42, 43), (36, 35, 50, 51), (29, 28, 43, 44), (37, 36, 51, 52), (30, 29, 44, 45), (38, 37, 52, 53), (31, 30, 45, 46), (39, 38, 53, 54), (32, 31, 46, 47), (84, 99, 145, 69), (33, 32, 47, 48), (275, 25, 40, 276), (53, 52, 67, 68), (46, 45, 60, 61), (54, 53, 68, 69), (47, 46, 61, 62), (48, 47, 62, 63), (276, 40, 55, 277), (49, 48, 63, 64), (244, 41, 56, 245), (50, 49, 64, 65), (43, 42, 57, 58), (51, 50, 65, 66), (44, 43, 58, 59), (52, 51, 66, 67), (45, 44, 59, 60), (65, 64, 79, 80), (58, 57, 72, 73), (66, 65, 80, 81), (59, 58, 73, 74), (67, 66, 81, 82), (60, 59, 74, 75), (68, 67, 82, 83), (61, 60, 75, 76), (69, 68, 83, 84), (62, 61, 76, 77), (114, 129, 145, 99), (63, 62, 77, 78), (277, 55, 70, 278), (64, 63, 78, 79), (245, 56, 71, 246), (84, 83, 98, 99), (77, 76, 91, 92), (78, 77, 92, 93), (278, 70, 85, 279), (79, 78, 93, 94), (246, 71, 86, 247), (80, 79, 94, 95), (73, 72, 87, 88), (81, 80, 95, 96), (74, 73, 88, 89), (82, 81, 96, 97), (75, 74, 89, 90), (83, 82, 97, 98), (76, 75, 90, 91), (88, 87, 102, 103), (96, 95, 110, 111), (89, 88, 103, 104), (97, 96, 111, 112), (90, 89, 104, 105), (98, 97, 112, 113), (91, 90, 105, 106), (99, 98, 113, 114), (92, 91, 106, 107), (144, 160, 145, 129), (93, 92, 107, 108), (279, 85, 100, 280), (94, 93, 108, 109), (247, 86, 101, 248), (95, 94, 109, 110), (107, 106, 121, 122), (108, 107, 122, 123), (280, 100, 115, 281), (109, 108, 123, 124), (248, 101, 116, 249), (110, 109, 124, 125), (103, 102, 117, 118), (111, 110, 125, 126), (104, 103, 118, 119), (112, 111, 126, 127), (105, 104, 119, 120), (113, 112, 127, 128), (106, 105, 120, 121), (114, 113, 128, 129), (126, 125, 140, 141), (119, 118, 133, 134), (127, 126, 141, 142), (120, 119, 134, 135), (128, 127, 142, 143), (121, 120, 135, 136), (129, 128, 143, 144), (122, 121, 136, 137), (175, 190, 145, 160), (123, 122, 137, 138), (281, 115, 130, 282), (124, 123, 138, 139), (249, 116, 131, 250), (125, 124, 139, 140), (118, 117, 132, 133), (138, 137, 153, 154), (282, 130, 146, 283), (139, 138, 154, 155), (250, 131, 147, 251), (140, 139, 155, 156), (133, 132, 148, 149), (141, 140, 156, 157), (134, 133, 149, 150), (142, 141, 157, 158), (135, 134, 150, 151), (143, 142, 158, 159), (136, 135, 151, 152), (144, 143, 159, 160), (137, 136, 152, 153), (150, 149, 164, 165), (158, 157, 172, 173), (151, 150, 165, 166), (159, 158, 173, 174), (152, 151, 166, 167), (160, 159, 174, 175), (153, 152, 167, 168), (205, 220, 145, 190), (154, 153, 168, 169), (283, 146, 161, 284), (155, 154, 169, 170), (251, 147, 162, 252), (156, 155, 170, 171), (149, 148, 163, 164), (157, 156, 171, 172), (169, 168, 183, 184), (284, 161, 176, 285), (170, 169, 184, 185), (252, 162, 177, 253), (171, 170, 185, 186), (164, 163, 178, 179), (172, 171, 186, 187), (165, 164, 179, 180), (173, 172, 187, 188), (166, 165, 180, 181), (174, 173, 188, 189), (167, 166, 181, 182), (175, 174, 189, 190), (168, 167, 182, 183), (188, 187, 202, 203), (181, 180, 195, 196), (189, 188, 203, 204), (182, 181, 196, 197), (190, 189, 204, 205), (183, 182, 197, 198), (235, 240, 145, 220), (184, 183, 198, 199), (285, 176, 191, 286), (185, 184, 199, 200), (253, 177, 192, 254), (186, 185, 200, 201), (179, 178, 193, 194), (187, 186, 201, 202), (180, 179, 194, 195), (200, 199, 214, 215), (254, 192, 207, 255), (201, 200, 215, 216), (194, 193, 208, 209), (202, 201, 216, 217), (195, 194, 209, 210), (203, 202, 217, 218), (196, 195, 210, 211), (204, 203, 218, 219), (197, 196, 211, 212), (205, 204, 219, 220), (198, 197, 212, 213), (199, 198, 213, 214), (286, 191, 206, 287), (219, 218, 233, 234), (212, 211, 226, 227), (220, 219, 234, 235), (213, 212, 227, 228), (214, 213, 228, 229), (287, 206, 221, 288), (215, 214, 229, 230), (255, 207, 222, 256), (216, 215, 230, 231), (209, 208, 223, 224), (217, 216, 231, 232), (210, 209, 224, 225), (218, 217, 232, 233), (211, 210, 225, 226), (256, 222, 1, 241), (231, 230, 6, 7), (224, 223, 2, 236), (232, 231, 7, 239), (225, 224, 236, 3), (233, 232, 239, 8), (226, 225, 3, 4), (234, 233, 8, 9), (227, 226, 4, 237), (235, 234, 9, 240), (228, 227, 237, 5), (229, 228, 5, 238), (288, 221, 0, 273), (230, 229, 238, 6), (223, 256, 241, 2), (208, 255, 256, 223), (193, 254, 255, 208), (178, 253, 254, 193), (163, 252, 253, 178), (148, 251, 252, 163), (132, 250, 251, 148), (117, 249, 250, 132), (102, 248, 249, 117), (87, 247, 248, 102), (72, 246, 247, 87), (57, 245, 246, 72), (42, 244, 245, 57), (27, 243, 244, 42), (12, 242, 243, 27), (2, 241, 242, 12), (222, 272, 257, 1), (207, 271, 272, 222), (192, 270, 271, 207), (177, 269, 270, 192), (162, 268, 269, 177), (147, 267, 268, 162), (131, 266, 267, 147), (116, 265, 266, 131), (101, 264, 265, 116), (86, 263, 264, 101), (71, 262, 263, 86), (56, 261, 262, 71), (41, 260, 261, 56), (26, 259, 260, 41), (11, 258, 259, 26), (1, 257, 258, 11), (272, 288, 273, 257), (271, 287, 288, 272), (270, 286, 287, 271), (269, 285, 286, 270), (268, 284, 285, 269), (267, 283, 284, 268), (266, 282, 283, 267), (265, 281, 282, 266), (264, 280, 281, 265), (263, 279, 280, 264), (262, 278, 279, 263), (261, 277, 278, 262), (260, 276, 277, 261), (259, 275, 276, 260), (258, 274, 275, 259), (257, 273, 274, 258), (10, 0, 289, 290), (206, 191, 302, 303), (100, 85, 295, 296), (85, 70, 294, 295), (191, 176, 301, 302), (70, 55, 293, 294), (146, 130, 298, 299), (161, 146, 299, 300), (55, 40, 292, 293), (176, 161, 300, 301), (115, 100, 296, 297), (40, 25, 291, 292), (221, 206, 303, 304), (0, 221, 304, 289), (130, 115, 297, 298), (25, 10, 290, 291), (299, 298, 314, 315), (292, 291, 307, 308), (300, 299, 315, 316), (293, 292, 308, 309), (301, 300, 316, 317), (294, 293, 309, 310), (302, 301, 317, 318), (295, 294, 310, 311), (303, 302, 318, 319), (296, 295, 311, 312), (304, 303, 319, 320), (297, 296, 312, 313), (290, 289, 305, 306), (289, 304, 320, 305), (298, 297, 313, 314), (291, 290, 306, 307), (320, 319, 335, 336), (313, 312, 328, 329), (306, 305, 321, 322), (305, 320, 336, 321), (314, 313, 329, 330), (307, 306, 322, 323), (315, 314, 330, 331), (308, 307, 323, 324), (316, 315, 331, 332), (309, 308, 324, 325), (317, 316, 332, 333), (310, 309, 325, 326), (318, 317, 333, 334), (311, 310, 326, 327), (319, 318, 334, 335), (312, 311, 327, 328), (325, 324, 323, 337), (333, 332, 331, 337), (327, 326, 325, 337), (335, 334, 333, 337), (329, 328, 327, 337), (323, 322, 321, 337), (331, 330, 329, 337), (321, 336, 335, 337), (24, 39, 145, 240)])
me_sphere.polygons.foreach_set('use_smooth', [True] * 336)
me_sphere.use_remesh_preserve_volume = False
me_sphere.use_remesh_preserve_attributes = False
me_sphere.use_mirror_vertex_groups = False
me_sphere.update()

# ---- objects
ob_geo_body = bpy.data.objects.new('GEO-body', me_circle)
ob_tmp = bpy.data.objects.new('tmp', me_sphere_002)
ob_spot = bpy.data.objects.new('Spot', light_spot)
ob_sun = bpy.data.objects.new('Sun', light_sun)
ob_geo_cornea = bpy.data.objects.new('GEO-cornea', me_sphere_001)
ob_geo_eyeball = bpy.data.objects.new('GEO-eyeball', me_sphere)
ob_lamp = bpy.data.objects.new('Lamp', light_lamp)
ob_camera = bpy.data.objects.new('Camera', cam_camera)
ob_sun_001 = bpy.data.objects.new('Sun.001', light_sun_001)

# ---- transforms, parenting, visibility, modifiers, constraints
ob_geo_body.location = (0.0, 0.0, 0.0)
ob_geo_body.scale = (0.0876, 0.0477, 0.0876)
ob_geo_body.display_type = 'SOLID'
ob_geo_body.lineart.crease_threshold = 0.0
_m = ob_geo_body.modifiers.new('Mirror', 'MIRROR')
_m.use_clip = True
_m = ob_geo_body.modifiers.new('Subsurf', 'SUBSURF')
_m.show_render = False
_m.uv_smooth = 'PRESERVE_CORNERS'
_m.quality = 2
_m.levels = 2
ob_tmp.location = (0.0, 0.0, 0.0)
ob_tmp.rotation_euler = (1.571, 0.0, 0.0)
ob_tmp.hide_viewport = True
ob_tmp.lineart.crease_threshold = 0.0
_m = ob_tmp.modifiers.new('Subsurf', 'SUBSURF')
_m.uv_smooth = 'PRESERVE_CORNERS'
_m.quality = 2
_m.show_only_control_edges = False
ob_spot.location = (0.01637, -1.831, 4.826)
ob_spot.lineart.crease_threshold = 0.0
ob_sun.location = (-0.005867, -4.269, 1.523)
ob_sun.lineart.crease_threshold = 0.0
ob_geo_cornea.location = (0.1593, -0.3547, 0.108)
ob_geo_cornea.rotation_euler = (1.564, -0.1105, 0.05)
ob_geo_cornea.scale = (0.07852, 0.07852, 0.07852)
ob_geo_cornea.display_type = 'SOLID'
ob_geo_cornea.show_wire = True
ob_geo_cornea.lineart.crease_threshold = 0.0
_m = ob_geo_cornea.modifiers.new('Subsurf', 'SUBSURF')
_m.uv_smooth = 'PRESERVE_CORNERS'
_m.quality = 2
_m = ob_geo_cornea.modifiers.new('Mirror', 'MIRROR')
_m.mirror_object = ob_geo_body
ob_geo_eyeball.location = (0.1593, -0.3547, 0.108)
ob_geo_eyeball.rotation_euler = (1.564, -0.1105, 0.05)
ob_geo_eyeball.scale = (0.07979, 0.07979, 0.07979)
ob_geo_eyeball.display_type = 'SOLID'
ob_geo_eyeball.lineart.crease_threshold = 0.0
_m = ob_geo_eyeball.modifiers.new('Subsurf', 'SUBSURF')
_m.uv_smooth = 'PRESERVE_CORNERS'
_m.quality = 2
_m.levels = 2
_m = ob_geo_eyeball.modifiers.new('Mirror', 'MIRROR')
_m.mirror_object = ob_geo_body
ob_lamp.location = (4.076, 1.005, 5.904)
ob_lamp.rotation_euler = (0.6503, 0.05522, 1.866)
ob_lamp.lock_rotations_4d = False
ob_lamp.empty_display_type = 'ARROWS'
ob_lamp.color = (0.0, 0.0, 0.0, 0.0)
ob_lamp.hide_viewport = True
ob_lamp.lineart.crease_threshold = 0.0
ob_camera.location = (7.481, -6.508, 5.344)
ob_camera.rotation_euler = (1.109, 0.0, 0.8149)
ob_camera.lock_rotations_4d = False
ob_camera.empty_display_type = 'ARROWS'
ob_camera.color = (0.0, 0.0, 0.0, 0.0)
ob_camera.display_type = 'WIRE'
ob_camera.lineart.crease_threshold = 0.0
ob_sun_001.location = (2.347, 2.725, -2.36)
ob_sun_001.lineart.crease_threshold = 0.0

# ---- collection membership
col_collection_1.objects.link(ob_geo_body)
col_collection_1.objects.link(ob_tmp)
col_collection_2.objects.link(ob_spot)
col_collection_2.objects.link(ob_sun)
col_collection_2.objects.link(ob_geo_cornea)
col_collection_2.objects.link(ob_geo_eyeball)
col_collection_2.objects.link(ob_lamp)
col_collection_2.objects.link(ob_camera)
col_collection_2.objects.link(ob_sun_001)

# ---- scene / render settings (as saved in the file)
scene.camera = ob_camera
scene.frame_start = 1; scene.frame_end = 250; scene.frame_set(5)
scene.render.engine = 'BLENDER_EEVEE_NEXT'
scene.render.resolution_percentage = 50
scene.render.dither_intensity = 0.0
scene.cycles.use_denoising = False
scene.cycles.samples = 128
scene.cycles.sampling_pattern = 'TABULATED_SOBOL'
scene.cycles.light_sampling_threshold = 0.0
scene.cycles.use_adaptive_sampling = False
scene.cycles.use_light_tree = False
scene.cycles.blur_glossy = 0.0
scene.cycles.sample_clamp_indirect = 0.0
scene.view_settings.view_transform = 'Standard'
bpy.context.view_layer.update()
